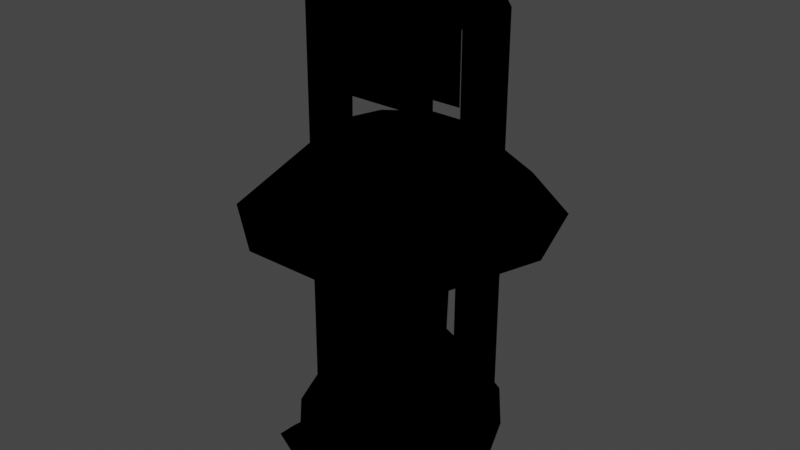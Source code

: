 # Source: TwnObj_Village_HatenoLamp_A_01.blend  (saved by Blender 3.6.11; exported with 4.5.12 LTS)
import bpy
from mathutils import Matrix  # noqa: F401  (used for matrix-valued properties, if any)

bpy.ops.wm.read_factory_settings(use_empty=True)
scene = bpy.context.scene
scene.name = 'Scene'

# ---- collections
col_twnobj_village_hatenolamp_a_01 = bpy.data.collections.new('TwnObj_Village_HatenoLamp_A_01'); scene.collection.children.link(col_twnobj_village_hatenolamp_a_01)
col_lamp_light_wide1 = bpy.data.collections.new('lamp_light_wide1')  # instanced only; not linked into the scene
col_lamp_light = bpy.data.collections.new('lamp_light')  # instanced only; not linked into the scene

# ---- images (referenced by path relative to the original .blend; pixels are not part of the script)
import os
ASSET_DIR = os.environ.get("B2B_ASSET_DIR", "")  # directory of the original .blend (textures are referenced by path, not embedded)
HERE = os.path.dirname(os.path.abspath(__file__))  # packed textures are extracted next to this script under _unpacked/

def load_image(name, relpath, width, height, colorspace="sRGB"):
    """Load a texture the original file referenced (path relative to the .blend, or extracted next to this script)."""
    p = next((c for c in (os.path.join(HERE, relpath), os.path.join(ASSET_DIR, relpath)) if relpath and os.path.exists(c)), "")
    if p:
        img = bpy.data.images.load(p, check_existing=True)
        img.name = name
    else:  # same state as the original file: an image datablock whose file is absent (Cycles renders it pink)
        img = bpy.data.images.new(name, width, height)
        img.source = "FILE"
        img.filepath = "//" + (relpath or name)
    img.colorspace_settings.name = colorspace
    return img
img_cmntex_etc_hatenoarticles_q_alb_png = load_image('CmnTex_Etc_HatenoArticles_Q_Alb.png', 'CmnTex_Etc_HatenoArticles_Q_Alb.png', 1024, 1024, 'sRGB')
img_cmntex_etc_hatenoarticles_q_nrm_png = load_image('CmnTex_Etc_HatenoArticles_Q_Nrm.png', 'CmnTex_Etc_HatenoArticles_Q_Nrm.png', 1024, 1024, 'sRGB')
img_cmntex_etc_hatenoarticles_p_alb_png = load_image('CmnTex_Etc_HatenoArticles_P_Alb.png', 'CmnTex_Etc_HatenoArticles_P_Alb.png', 1024, 1024, 'sRGB')
img_cmntex_etc_hatenoarticles_p_nrm_png = load_image('CmnTex_Etc_HatenoArticles_P_Nrm.png', 'CmnTex_Etc_HatenoArticles_P_Nrm.png', 1024, 1024, 'sRGB')
img_cmntex_glass_hatenohousewindow_a_alb_png = load_image('CmnTex_Glass_HatenoHouseWindow_A_Alb.png', 'CmnTex_Glass_HatenoHouseWindow_A_Alb.png', 1024, 1024, 'sRGB')
img_cmntex_glass_hatenohousewindow_a_emm_png = load_image('CmnTex_Glass_HatenoHouseWindow_A_Emm.png', 'CmnTex_Glass_HatenoHouseWindow_A_Emm.png', 1024, 1024, 'sRGB')

# ---- materials (node trees are filled in below, after node groups)
mat_mt_cmntex_etc_hatenoarticles_q = bpy.data.materials.new('Mt_CmnTex_Etc_HatenoArticles_Q')
mat_mt_cmntex_etc_hatenoarticles_q.use_transparent_shadow = False
mat_mt_cmntex_etc_hatenoarticles_p = bpy.data.materials.new('Mt_CmnTex_Etc_HatenoArticles_P')
mat_mt_cmntex_etc_hatenoarticles_p.use_transparent_shadow = False
mat_mt_cmntex_glass_hatenohousewindow_a = bpy.data.materials.new('Mt_CmnTex_Glass_HatenoHouseWindow_A')
mat_mt_cmntex_glass_hatenohousewindow_a.use_transparent_shadow = False

# ---- node groups
ng_warm_emissive_ramp = bpy.data.node_groups.new('warm_emissive_ramp', 'ShaderNodeTree')
_N = ng_warm_emissive_ramp.nodes; _L = ng_warm_emissive_ramp.links
ng_addemissive = bpy.data.node_groups.new('AddEmissive', 'ShaderNodeTree')
_N = ng_addemissive.nodes; _L = ng_addemissive.links

# ---- material node trees
mat_mt_cmntex_etc_hatenoarticles_q.use_nodes = True; mat_mt_cmntex_etc_hatenoarticles_q.node_tree.nodes.clear()
_N = mat_mt_cmntex_etc_hatenoarticles_q.node_tree.nodes; _L = mat_mt_cmntex_etc_hatenoarticles_q.node_tree.links
n0 = _N.new('ShaderNodeOutputMaterial'); n0.name = 'Material Output'; n0.location = (300, 300)
n1 = _N.new('ShaderNodeTexImage'); n1.name = 'Image Texture'; n1.location = (-300, 300)
n1.label = 'Base Color'
n1.image = img_cmntex_etc_hatenoarticles_q_alb_png
n2 = _N.new('ShaderNodeGroup'); n2.name = 'SharedBSDF'; n2.location = (0, 300)
n2.label = 'SharedBSDF'
n2.node_tree = None
n3 = _N.new('ShaderNodeOutputMaterial'); n3.name = 'Material Output.001'; n3.location = (300, 150)
n3.target = 'CYCLES'
n4 = _N.new('ShaderNodeTexImage'); n4.name = 'Image Texture.001'; n4.location = (-600, -300)
n4.image = img_cmntex_etc_hatenoarticles_q_nrm_png
n5 = _N.new('ShaderNodeBsdfPrincipled'); n5.name = 'Principled BSDF'; n5.location = (0, 0)
n5.distribution = 'GGX'
n5.subsurface_method = 'RANDOM_WALK_SKIN'
n5.inputs[3].default_value = 1.45
n5.inputs[27].default_value = (0.0, 0.0, 0.0, 1.0)
n5.inputs[28].default_value = 1.0
n6 = _N.new('ShaderNodeNormalMap'); n6.name = 'Normal Map'; n6.location = (0, 0)
n7 = _N.new('ShaderNodeBsdfPrincipled'); n7.name = 'Principled BSDF.001'; n7.location = (0, 0)
n7.distribution = 'GGX'
n7.subsurface_method = 'RANDOM_WALK_SKIN'
n7.inputs[3].default_value = 1.45
n7.inputs[27].default_value = (0.0, 0.0, 0.0, 1.0)
n7.inputs[28].default_value = 1.0
n8 = _N.new('ShaderNodeNormalMap'); n8.name = 'Normal Map.001'; n8.location = (0, 0)
n9 = _N.new('ShaderNodeBsdfPrincipled'); n9.name = 'Principled BSDF.002'; n9.location = (0, 0)
n9.distribution = 'GGX'
n9.subsurface_method = 'RANDOM_WALK_SKIN'
n9.inputs[3].default_value = 1.45
n9.inputs[27].default_value = (0.0, 0.0, 0.0, 1.0)
n9.inputs[28].default_value = 1.0
n10 = _N.new('ShaderNodeNormalMap'); n10.name = 'Normal Map.002'; n10.location = (0, 0)
_L.new(n1.outputs[0], n5.inputs[0])
_L.new(n4.outputs[0], n6.inputs[1])
_L.new(n6.outputs[0], n5.inputs[5])
_L.new(n1.outputs[0], n7.inputs[0])
_L.new(n4.outputs[0], n8.inputs[1])
_L.new(n8.outputs[0], n7.inputs[5])
_L.new(n1.outputs[0], n9.inputs[0])
_L.new(n4.outputs[0], n10.inputs[1])
_L.new(n10.outputs[0], n9.inputs[5])
_L.new(n9.outputs[0], n0.inputs[0])
n0.is_active_output = True
mat_mt_cmntex_etc_hatenoarticles_p.use_nodes = True; mat_mt_cmntex_etc_hatenoarticles_p.node_tree.nodes.clear()
_N = mat_mt_cmntex_etc_hatenoarticles_p.node_tree.nodes; _L = mat_mt_cmntex_etc_hatenoarticles_p.node_tree.links
n0 = _N.new('ShaderNodeOutputMaterial'); n0.name = 'Material Output'; n0.location = (300, 300)
n1 = _N.new('ShaderNodeTexImage'); n1.name = 'Image Texture'; n1.location = (-300, 300)
n1.label = 'Base Color'
n1.image = img_cmntex_etc_hatenoarticles_p_alb_png
n2 = _N.new('ShaderNodeGroup'); n2.name = 'SharedBSDF'; n2.location = (0, 300)
n2.label = 'SharedBSDF'
n2.node_tree = None
n3 = _N.new('ShaderNodeOutputMaterial'); n3.name = 'Material Output.001'; n3.location = (300, 150)
n3.target = 'CYCLES'
n4 = _N.new('ShaderNodeTexImage'); n4.name = 'Image Texture.001'; n4.location = (-600, -300)
n4.image = img_cmntex_etc_hatenoarticles_p_nrm_png
n5 = _N.new('ShaderNodeBsdfPrincipled'); n5.name = 'Principled BSDF'; n5.location = (0, 0)
n5.distribution = 'GGX'
n5.subsurface_method = 'RANDOM_WALK_SKIN'
n5.inputs[3].default_value = 1.45
n5.inputs[27].default_value = (0.0, 0.0, 0.0, 1.0)
n5.inputs[28].default_value = 1.0
n6 = _N.new('ShaderNodeNormalMap'); n6.name = 'Normal Map'; n6.location = (0, 0)
n7 = _N.new('ShaderNodeBsdfPrincipled'); n7.name = 'Principled BSDF.001'; n7.location = (0, 0)
n7.distribution = 'GGX'
n7.subsurface_method = 'RANDOM_WALK_SKIN'
n7.inputs[3].default_value = 1.45
n7.inputs[27].default_value = (0.0, 0.0, 0.0, 1.0)
n7.inputs[28].default_value = 1.0
n8 = _N.new('ShaderNodeNormalMap'); n8.name = 'Normal Map.001'; n8.location = (0, 0)
n9 = _N.new('ShaderNodeBsdfPrincipled'); n9.name = 'Principled BSDF.002'; n9.location = (0, 0)
n9.distribution = 'GGX'
n9.subsurface_method = 'RANDOM_WALK_SKIN'
n9.inputs[3].default_value = 1.45
n9.inputs[27].default_value = (0.0, 0.0, 0.0, 1.0)
n9.inputs[28].default_value = 1.0
n10 = _N.new('ShaderNodeNormalMap'); n10.name = 'Normal Map.002'; n10.location = (0, 0)
_L.new(n1.outputs[0], n5.inputs[0])
_L.new(n4.outputs[0], n6.inputs[1])
_L.new(n6.outputs[0], n5.inputs[5])
_L.new(n1.outputs[0], n7.inputs[0])
_L.new(n4.outputs[0], n8.inputs[1])
_L.new(n8.outputs[0], n7.inputs[5])
_L.new(n1.outputs[0], n9.inputs[0])
_L.new(n4.outputs[0], n10.inputs[1])
_L.new(n10.outputs[0], n9.inputs[5])
_L.new(n9.outputs[0], n0.inputs[0])
n0.is_active_output = True
mat_mt_cmntex_glass_hatenohousewindow_a.use_nodes = True; mat_mt_cmntex_glass_hatenohousewindow_a.node_tree.nodes.clear()
_N = mat_mt_cmntex_glass_hatenohousewindow_a.node_tree.nodes; _L = mat_mt_cmntex_glass_hatenohousewindow_a.node_tree.links
n0 = _N.new('ShaderNodeOutputMaterial'); n0.name = 'Material Output'; n0.location = (450, 300)
n1 = _N.new('ShaderNodeTexImage'); n1.name = 'Image Texture'; n1.location = (-300, 300)
n1.label = 'Base Color'
n1.image = img_cmntex_glass_hatenohousewindow_a_alb_png
n2 = _N.new('ShaderNodeTexImage'); n2.name = 'Image Texture.001'; n2.location = (-500, 0)
n2.label = 'Emission'
n2.image = img_cmntex_glass_hatenohousewindow_a_emm_png
n3 = _N.new('ShaderNodeGroup'); n3.name = 'SharedBSDF'; n3.location = (0, 300)
n3.label = 'SharedBSDF'
n3.node_tree = None
n4 = _N.new('ShaderNodeOutputMaterial'); n4.name = 'Material Output.001'; n4.location = (450, 150)
n4.target = 'CYCLES'
n5 = _N.new('ShaderNodeGroup'); n5.name = 'Group'; n5.location = (-250, 0)
n5.node_tree = ng_warm_emissive_ramp
n6 = _N.new('ShaderNodeGroup'); n6.name = 'Group.001'; n6.location = (200, -300)
n6.node_tree = ng_addemissive
n7 = _N.new('ShaderNodeBsdfPrincipled'); n7.name = 'Principled BSDF'; n7.location = (0, 0)
n7.distribution = 'GGX'
n7.subsurface_method = 'RANDOM_WALK_SKIN'
n7.inputs[3].default_value = 1.45
n7.inputs[28].default_value = 1.0
n8 = _N.new('ShaderNodeNormalMap'); n8.name = 'Normal Map'; n8.location = (0, 0)
n9 = _N.new('ShaderNodeBsdfPrincipled'); n9.name = 'Principled BSDF.001'; n9.location = (0, 0)
n9.distribution = 'GGX'
n9.subsurface_method = 'RANDOM_WALK_SKIN'
n9.inputs[3].default_value = 1.45
n9.inputs[28].default_value = 1.0
n10 = _N.new('ShaderNodeNormalMap'); n10.name = 'Normal Map.001'; n10.location = (0, 0)
n11 = _N.new('ShaderNodeBsdfPrincipled'); n11.name = 'Principled BSDF.002'; n11.location = (0, 0)
n11.distribution = 'GGX'
n11.subsurface_method = 'RANDOM_WALK_SKIN'
n11.inputs[3].default_value = 1.45
n11.inputs[28].default_value = 1.0
n12 = _N.new('ShaderNodeNormalMap'); n12.name = 'Normal Map.002'; n12.location = (0, 0)
_L.new(n2.outputs[0], n5.inputs[0])
_L.new(n5.outputs[0], n6.inputs[2])
_L.new(n6.outputs[1], n4.inputs[0])
_L.new(n1.outputs[0], n7.inputs[0])
_L.new(n2.outputs[0], n7.inputs[27])
_L.new(n1.outputs[0], n9.inputs[0])
_L.new(n2.outputs[0], n9.inputs[27])
_L.new(n1.outputs[0], n11.inputs[0])
_L.new(n2.outputs[0], n11.inputs[27])
_L.new(n11.outputs[0], n0.inputs[0])
n0.is_active_output = True

# ---- world
world_world = bpy.data.worlds.new('World'); scene.world = world_world
world_world.use_nodes = True; world_world.node_tree.nodes.clear()
_N = world_world.node_tree.nodes; _L = world_world.node_tree.links
n0 = _N.new('ShaderNodeOutputWorld'); n0.name = 'World Output'; n0.location = (300, 300)
n1 = _N.new('ShaderNodeBackground'); n1.name = 'Background'; n1.location = (10, 300)
n1.inputs[0].default_value = (0.05088, 0.05088, 0.05088, 1.0)
_L.new(n1.outputs[0], n0.inputs[0])
n0.is_active_output = True
world_world.color = (0.05088, 0.05088, 0.05088)
world_world.use_sun_shadow = False
world_world.sun_shadow_jitter_overblur = 0.0

# ---- meshes
me_pcube5__mt_cmntex_etc_hatenoarticles_q = bpy.data.meshes.new('pCube5__Mt_CmnTex_Etc_HatenoArticles_Q')
me_pcube5__mt_cmntex_etc_hatenoarticles_q.from_pydata([(-0.0639, 0.4561, 0.02396), (0.0639, 0.4561, 0.02396), (-0.0639, 0.5913, 0.02396), (0.0639, 0.5913, 0.02396), (0.0639, 0.5913, -0.02396), (-0.0639, 0.4561, -0.02396), (0.0639, 0.4561, -0.02396), (-0.0639, 0.6006, 0.01755), (0.0639, 0.6006, 0.01755), (-0.0639, 0.6006, -0.01466), (0.0639, 0.6006, -0.01466), (-0.0639, 0.5913, -0.02396)], [], [(0, 1, 2), (1, 3, 2), (11, 4, 5), (4, 6, 5), (2, 3, 7), (3, 8, 7), (7, 8, 9), (8, 10, 9), (9, 10, 11), (10, 4, 11)])
me_pcube5__mt_cmntex_etc_hatenoarticles_q.polygons.foreach_set('use_smooth', [0, 0, 0, 0, 1, 1, 1, 1, 1, 1])
_uv = me_pcube5__mt_cmntex_etc_hatenoarticles_q.uv_layers.new(name='bmubin_fixed_00000-texcoord')
_uv.uv.foreach_set('vector', [0.02374, -0.7139, 0.02374, -0.9707, 0.3716, -0.7139, 0.02374, -0.9707, 0.3716, -0.9707, 0.3716, -0.7139, 0.6167, -0.7139, 0.6167, -0.9707, 0.9644, -0.7139, 0.6167, -0.9707, 0.9644, -0.9707, 0.9644, -0.7139, 0.3716, -0.7139, 0.3716, -0.9707, 0.3945, -0.7139, 0.3716, -0.9707, 0.3945, -0.9707, 0.3945, -0.7139, 0.3945, -0.7139, 0.3945, -0.9707, 0.5669, -0.7139, 0.3945, -0.9707, 0.5669, -0.9707, 0.5669, -0.7139, 0.5669, -0.7139, 0.5669, -0.9707, 0.6167, -0.7139, 0.5669, -0.9707, 0.6167, -0.9707, 0.6167, -0.7139])
me_pcube5__mt_cmntex_etc_hatenoarticles_q.materials.append(mat_mt_cmntex_etc_hatenoarticles_q)
me_pcube5__mt_cmntex_etc_hatenoarticles_q.update()
me_pcube5__mt_cmntex_etc_hatenoarticles_q.normals_split_custom_set([tuple(v) for v in zip(*[iter([0.0, 0.0, 1.0, 0.0, 0.0, 1.0, 0.0, 0.0, 1.0, 0.0, 0.0, 1.0, 0.0, 0.0, 1.0, 0.0, 0.0, 1.0, 0.0, 0.0, -1.0, 0.0, 0.0, -1.0, 0.0, 0.0, -1.0, 0.0, 0.0, -1.0, 0.0, 0.0, -1.0, 0.0, 0.0, -1.0, -6.789e-10, 0.5811, 0.8138, 0.0, 0.581, 0.8139, 8.746e-05, 0.9744, 0.225, 0.0, 0.581, 0.8139, 0.0, 0.9744, 0.225, 8.746e-05, 0.9744, 0.225, 8.746e-05, 0.9744, 0.225, 0.0, 0.9744, 0.225, 0.0, 0.9775, -0.2111, 0.0, 0.9744, 0.225, 1.561e-08, 0.9775, -0.2112, 0.0, 0.9775, -0.2111, 0.0, 0.9775, -0.2111, 1.561e-08, 0.9775, -0.2112, 0.0, 0.7207, -0.6933, 1.561e-08, 0.9775, -0.2112, 8.109e-10, 0.7207, -0.6933, 0.0, 0.7207, -0.6933])] * 3)])
me_polysurface1901__mt_cmntex_etc_hatenoarticles_p = bpy.data.meshes.new('polySurface1901__Mt_CmnTex_Etc_HatenoArticles_P')
me_polysurface1901__mt_cmntex_etc_hatenoarticles_p.from_pydata([(-0.1312, 0.5811, -0.01649), (-0.03046, 0.3594, -0.05273), (0.03046, 0.3594, -0.05273), (0.03067, 0.3411, -0.0531), (0.06091, 0.3594, 0.0), (0.06134, 0.3411, 0.0), (0.03046, 0.3594, 0.05273), (0.03067, 0.3411, 0.0531), (-0.03046, 0.3594, 0.05273), (-0.03067, 0.3411, 0.0531), (-0.06091, 0.3594, 0.0), (-0.06134, 0.3411, 0.0), (-0.03067, 0.3411, -0.0531), (-0.009262, 0.08588, 0.1653), (0.0, 0.09119, -0.1013), (0.009262, 0.08588, 0.1653), (0.0, 0.1019, 0.1653), (0.0, 0.1178, 0.1906), (0.0, 0.1124, 0.1562), (-0.01878, 0.09357, 0.1562), (0.0, 0.06934, 0.1906), (0.0, 0.07477, 0.1562), (0.01878, 0.09357, 0.1562), (0.02423, 0.09357, 0.1906), (-0.02423, 0.09357, 0.1906), (0.0, 0.3835, 0.0), (-0.06052, 0.3208, -0.1863), (-0.1584, 0.3208, 0.1151), (0.1584, 0.3208, 0.1151), (0.0799, 0.4082, 0.05804), (0.0799, 0.4082, -0.05804), (0.09875, 0.4082, 0.0), (0.1584, 0.3208, -0.1151), (0.1958, 0.3208, 0.0), (0.06052, 0.3208, 0.1863), (0.03052, 0.4082, 0.09393), (-0.03052, 0.4082, 0.09393), (-0.06052, 0.3208, 0.1863), (-0.0799, 0.4082, 0.05804), (-0.1958, 0.3208, 0.0), (-0.09875, 0.4082, 0.0), (-0.0799, 0.4082, -0.05804), (-0.1584, 0.3208, -0.1151), (-0.03052, 0.4082, -0.09393), (0.03052, 0.4082, -0.09393), (0.06052, 0.3208, -0.1863), (-0.1318, 0.02748, -0.01807), (0.1313, 0.02519, -0.01819), (0.09869, 0.01092, -0.01837), (0.1306, 0.02539, 0.01531), (-0.1201, 0.5947, -0.01649), (0.1316, 0.584, -0.01649), (-0.09546, 0.01096, 0.01836), (-0.09784, 0.01095, -0.01837), (-0.1182, 0.5947, 0.01808), (0.04456, 0.5693, 0.01653), (-0.07971, 0.5605, 0.01714), (-0.08691, 0.5527, -0.01678), (0.08832, 0.5571, -0.01683), (0.09467, 0.5605, 0.01637), (0.09576, 0.4084, 0.01765), (0.0946, 0.01093, 0.01834), (-0.132, 0.02571, 0.01765), (-0.09735, 0.5381, 0.01738), (0.1239, 0.5947, -0.01649), (-0.1311, 0.5771, 0.01373), (0.1223, 0.5947, 0.009392), (0.1299, 0.5767, 0.01637), (0.06027, 0.1188, 0.06027), (0.0, 0.1188, 0.08521), (0.0, 0.0563, 0.1278), (0.0, 0.0, 0.1317), (0.08521, 0.1188, 0.0), (0.1278, 0.0563, 0.0), (0.09039, 0.0563, 0.09039), (0.06027, 0.1188, -0.06027), (0.09039, 0.0563, -0.09039), (0.0, 0.0563, -0.1278), (0.0, 0.0, -0.1317), (0.09314, 0.0, -0.09314), (0.0, 0.1188, -0.08521), (-0.09314, 0.0, -0.09314), (-0.09039, 0.0563, -0.09039), (-0.1317, 0.0, 0.0), (-0.09039, 0.0563, 0.09039), (-0.1278, 0.0563, 0.0), (-0.06027, 0.1188, 0.06027), (-0.08521, 0.1188, 0.0), (-0.06027, 0.1188, -0.06027), (0.1317, 0.0, 0.0), (0.09314, 0.0, 0.09314), (-0.09314, 0.0, 0.09314), (0.06131, 0.1367, 0.0), (0.03065, 0.1367, 0.0531), (0.06091, 0.1188, 0.0), (0.03046, 0.1188, -0.05273), (0.03065, 0.1367, -0.0531), (-0.03065, 0.1367, 0.0531), (0.03046, 0.1188, 0.05273), (-0.03046, 0.1188, -0.05273), (-0.03065, 0.1367, -0.0531), (-0.06131, 0.1367, 0.0), (-0.03046, 0.1188, 0.05273), (-0.06091, 0.1188, 0.0)], [], [(50, 57, 0), (0, 57, 46), (57, 53, 46), (51, 47, 58), (47, 48, 58), (1, 2, 12), (2, 3, 12), (2, 4, 3), (3, 4, 5), (4, 6, 5), (5, 6, 7), (6, 8, 7), (7, 8, 9), (8, 10, 9), (9, 10, 11), (10, 1, 11), (11, 1, 12), (13, 14, 15), (14, 13, 16), (14, 16, 15), (17, 18, 24), (18, 19, 24), (22, 23, 21), (23, 20, 21), (20, 24, 21), (24, 19, 21), (21, 19, 22), (19, 18, 22), (22, 18, 23), (18, 17, 23), (23, 17, 20), (17, 24, 20), (45, 25, 26), (45, 32, 25), (26, 25, 42), (32, 33, 25), (42, 25, 39), (25, 27, 39), (25, 33, 28), (25, 28, 34), (25, 34, 37), (25, 37, 27), (29, 31, 35), (31, 30, 44), (31, 44, 43), (31, 43, 41), (31, 41, 40), (31, 40, 38), (31, 38, 36), (31, 36, 35), (30, 31, 32), (31, 33, 32), (31, 29, 33), (29, 28, 33), (29, 35, 28), (35, 34, 28), (35, 36, 34), (36, 37, 34), (36, 38, 37), (38, 27, 37), (38, 40, 27), (40, 39, 27), (40, 41, 39), (41, 42, 39), (41, 43, 42), (43, 26, 42), (43, 44, 26), (44, 45, 26), (44, 30, 45), (30, 32, 45), (0, 46, 65), (46, 62, 65), (49, 47, 67), (47, 51, 67), (61, 48, 49), (48, 47, 49), (58, 57, 50), (58, 50, 64), (64, 51, 58), (63, 52, 57), (52, 53, 57), (56, 55, 54), (55, 59, 67), (55, 67, 54), (59, 55, 58), (55, 56, 58), (56, 57, 58), (59, 58, 60), (60, 58, 61), (58, 48, 61), (62, 52, 63), (62, 63, 65), (63, 54, 65), (63, 56, 54), (64, 66, 51), (66, 67, 51), (54, 50, 65), (50, 0, 65), (56, 63, 57), (52, 62, 53), (62, 46, 53), (50, 54, 64), (54, 66, 64), (54, 67, 66), (59, 60, 67), (60, 61, 49), (60, 49, 67), (68, 69, 74), (69, 70, 74), (74, 70, 90), (70, 71, 90), (72, 68, 73), (68, 74, 73), (73, 74, 89), (74, 90, 89), (75, 72, 76), (72, 73, 76), (76, 73, 79), (73, 89, 79), (80, 75, 77), (75, 76, 77), (77, 76, 78), (76, 79, 78), (88, 80, 82), (80, 77, 82), (82, 77, 81), (77, 78, 81), (87, 88, 85), (88, 82, 85), (85, 82, 83), (82, 81, 83), (86, 87, 84), (87, 85, 84), (84, 85, 91), (85, 83, 91), (69, 86, 70), (86, 84, 70), (70, 84, 71), (84, 91, 71), (86, 69, 87), (69, 68, 87), (87, 68, 88), (68, 72, 88), (88, 72, 80), (72, 75, 80), (81, 78, 83), (78, 79, 89), (78, 89, 90), (78, 90, 71), (78, 71, 91), (78, 91, 83), (92, 93, 94), (92, 94, 95), (92, 95, 96), (93, 97, 98), (93, 98, 94), (95, 99, 96), (96, 99, 100), (97, 101, 102), (97, 102, 98), (101, 100, 103), (101, 103, 102), (100, 99, 103)])
me_polysurface1901__mt_cmntex_etc_hatenoarticles_p.polygons.foreach_set('use_smooth', [0, 0, 0, 1, 1, 1, 1, 1, 1, 1, 1, 1, 1, 1, 1, 1, 1, 1, 1, 1, 0, 0, 0, 0, 0, 0, 0, 0, 0, 0, 0, 0, 1, 1, 1, 1, 1, 1, 1, 1, 1, 1, 0, 0, 0, 0, 0, 0, 0, 0, 0, 0, 0, 0, 0, 0, 0, 0, 0, 0, 0, 0, 0, 0, 0, 0, 0, 0, 0, 0, 0, 0, 0, 1, 1, 1, 0, 0, 1, 1, 1, 1, 1, 1, 1, 1, 1, 1, 1, 1, 0, 1, 1, 1, 1, 1, 1, 1, 0, 1, 1, 0, 0, 0, 1, 1, 1, 1, 1, 1, 1, 1, 1, 1, 1, 1, 1, 1, 1, 1, 1, 1, 1, 1, 1, 1, 1, 1, 1, 1, 1, 1, 1, 1, 1, 1, 1, 1, 1, 0, 0, 0, 0, 0, 0, 0, 0, 0, 0, 0, 0, 1, 1, 1, 1, 1, 1, 1, 1, 1, 1, 1, 1])
_uv = me_polysurface1901__mt_cmntex_etc_hatenoarticles_p.uv_layers.new(name='bmubin_fixed_00001-texcoord')
_uv.uv.foreach_set('vector', [1.778, 2.508, 1.7, 2.434, 1.787, 2.456, 1.787, 2.456, 1.7, 2.434, 1.771, 1.415, 1.7, 2.434, 1.705, 1.384, 1.771, 1.415, 2.902, 2.717, 2.912, 1.689, 2.982, 2.682, 2.912, 1.689, 2.973, 1.663, 2.982, 2.682, -0.9883, -0.8066, -0.8945, -0.8066, -0.9883, -0.7803, -0.8945, -0.8066, -0.8945, -0.7803, -0.9883, -0.7803, -0.8945, -0.8066, -0.8008, -0.8066, -0.8945, -0.7803, -0.8945, -0.7803, -0.8008, -0.8066, -0.8008, -0.7803, -0.8008, -0.8066, -0.7075, -0.8066, -0.8008, -0.7803, -0.8008, -0.7803, -0.7075, -0.8066, -0.7075, -0.7803, -0.7075, -0.8066, -0.6143, -0.8066, -0.7075, -0.7803, -0.7075, -0.7803, -0.6143, -0.8066, -0.6143, -0.7803, -0.6143, -0.8066, -0.521, -0.8066, -0.6143, -0.7803, -0.6143, -0.7803, -0.521, -0.8066, -0.521, -0.7803, -0.521, -0.8066, -0.4285, -0.8066, -0.521, -0.7803, -0.521, -0.7803, -0.4285, -0.8066, -0.4285, -0.7803, 0.8066, 3.41, 0.9785, 3.461, 0.8071, 3.447, 0.9785, 3.461, 0.8071, 3.521, 0.8071, 3.484, 0.9785, 3.461, 0.8071, 3.484, 0.8071, 3.447, -0.1187, 0.2231, -0.06305, 0.2231, -0.1187, 0.2637, -0.06305, 0.2231, -0.06305, 0.2637, -0.1187, 0.2637, -0.06305, 0.1831, -0.1187, 0.1831, -0.06305, 0.1426, -0.1187, 0.1831, -0.1187, 0.1426, -0.06305, 0.1426, -0.1187, 0.1426, -0.1187, 0.1025, -0.06305, 0.1426, -0.1187, 0.1025, -0.06305, 0.1025, -0.06305, 0.1426, -0.1526, 0.208, -0.2062, 0.208, -0.1526, 0.1543, -0.2062, 0.208, -0.2062, 0.1543, -0.1526, 0.1543, -0.06305, 0.1831, -0.06305, 0.2231, -0.1187, 0.1831, -0.06305, 0.2231, -0.1187, 0.2231, -0.1187, 0.1831, -0.1526, 0.208, -0.2062, 0.208, -0.1526, 0.1543, -0.2062, 0.208, -0.2062, 0.1543, -0.1526, 0.1543, 1.582, 0.679, 1.78, 0.7424, 1.582, 0.8082, 1.582, 0.679, 1.657, 0.5752, 1.78, 0.7424, 1.582, 0.8082, 1.78, 0.7424, 1.658, 0.9128, 1.657, 0.5752, 1.78, 0.5339, 1.78, 0.7424, 1.658, 0.9128, 1.78, 0.7424, 1.781, 0.9508, 1.78, 0.7424, 1.902, 0.9112, 1.781, 0.9508, 1.78, 0.7424, 1.78, 0.5339, 1.903, 0.5735, 1.78, 0.7424, 1.903, 0.5735, 1.979, 0.6792, 1.78, 0.7424, 1.979, 0.6792, 1.979, 0.8082, 1.78, 0.7424, 1.979, 0.8082, 1.902, 0.9112, 0.4092, 0.7346, 0.4404, 0.8308, 0.3274, 0.6753, 0.4404, 0.8308, 0.4092, 0.9269, 0.3274, 0.9863, 0.4404, 0.8308, 0.3274, 0.9863, 0.2263, 0.9863, 0.4404, 0.8308, 0.2263, 0.9863, 0.1445, 0.9269, 0.4404, 0.8308, 0.1445, 0.9269, 0.1133, 0.8308, 0.4404, 0.8308, 0.1133, 0.8308, 0.1445, 0.7346, 0.4404, 0.8308, 0.1445, 0.7346, 0.2263, 0.6753, 0.4404, 0.8308, 0.2263, 0.6753, 0.3274, 0.6753, 0.3262, 0.6624, 0.2246, 0.6631, 0.3743, 0.4673, 0.2246, 0.6631, 0.1736, 0.4688, 0.3743, 0.4673, 0.2246, 0.6631, 0.1354, 0.7021, 0.1736, 0.4688, 0.1354, 0.7021, 0.005203, 0.5554, 0.1736, 0.4688, 0.416, 0.7007, 0.3262, 0.6624, 0.5439, 0.552, 0.3262, 0.6624, 0.3743, 0.4673, 0.5439, 0.552, 0.3262, 0.6624, 0.2246, 0.6631, 0.3743, 0.4673, 0.2246, 0.6631, 0.1736, 0.4688, 0.3743, 0.4673, 0.2246, 0.6631, 0.1354, 0.7021, 0.1736, 0.4688, 0.1354, 0.7021, 0.005203, 0.5554, 0.1736, 0.4688, 0.3262, 0.6624, 0.2246, 0.6631, 0.3743, 0.4673, 0.2246, 0.6631, 0.1736, 0.4688, 0.3743, 0.4673, 0.416, 0.7007, 0.3262, 0.6624, 0.5439, 0.552, 0.3262, 0.6624, 0.3743, 0.4673, 0.5439, 0.552, 0.3262, 0.6624, 0.2246, 0.6631, 0.3743, 0.4673, 0.2246, 0.6631, 0.1736, 0.4688, 0.3743, 0.4673, 0.2246, 0.6631, 0.1354, 0.7021, 0.1736, 0.4688, 0.1354, 0.7021, 0.005203, 0.5554, 0.1736, 0.4688, 0.416, 0.7007, 0.3262, 0.6624, 0.5439, 0.552, 0.3262, 0.6624, 0.3743, 0.4673, 0.5439, 0.552, 1.787, 2.456, 1.771, 1.415, 1.844, 2.445, 1.771, 1.415, 1.841, 1.411, 1.844, 2.445, 2.85, 1.69, 2.912, 1.689, 2.844, 2.707, 2.912, 1.689, 2.902, 2.717, 2.844, 2.707, 2.838, 1.606, 2.914, 1.613, 2.85, 1.69, 2.914, 1.613, 2.912, 1.689, 2.85, 1.69, 1.962, 0.05469, 1.972, 0.3994, 1.894, 0.4448, 1.962, 0.05469, 1.894, 0.4448, 1.888, 0.02393, 1.888, 0.02393, 1.896, -0.02832, 1.962, 0.05469, 1.909, 2.404, 1.911, 1.383, 1.978, 2.43, 1.911, 1.383, 1.982, 1.383, 1.978, 2.43, 1.775, 0.3901, 1.791, 0.1484, 1.834, 0.4268, 1.791, 0.1484, 1.778, 0.04346, 1.809, -0.01465, 1.791, 0.1484, 1.809, -0.01465, 1.834, 0.4268, 1.778, 0.04346, 1.791, 0.1484, 1.722, 0.0625, 1.791, 0.1484, 1.775, 0.3901, 1.722, 0.0625, 1.775, 0.3901, 1.72, 0.394, 1.722, 0.0625, 2.779, 2.678, 2.717, 2.679, 2.781, 2.401, 2.781, 2.401, 2.717, 2.679, 2.781, 1.664, 2.717, 2.679, 2.713, 1.665, 2.781, 1.664, 1.841, 1.411, 1.911, 1.383, 1.909, 2.404, 1.841, 1.411, 1.909, 2.404, 1.844, 2.445, 1.909, 2.404, 1.857, 2.505, 1.844, 2.445, 1.909, 2.404, 1.929, 2.449, 1.857, 2.505, 1.888, 0.02393, 1.843, 0.03223, 1.896, -0.02832, 1.843, 0.03223, 1.809, -0.01465, 1.896, -0.02832, 1.857, 2.505, 1.778, 2.508, 1.844, 2.445, 1.778, 2.508, 1.787, 2.456, 1.844, 2.445, 1.929, 2.449, 1.909, 2.404, 1.978, 2.43, 1.839, 1.334, 1.841, 1.411, 1.768, 1.341, 1.841, 1.411, 1.771, 1.415, 1.768, 1.341, 1.894, 0.4448, 1.834, 0.4268, 1.888, 0.02393, 1.834, 0.4268, 1.843, 0.03223, 1.888, 0.02393, 1.834, 0.4268, 1.809, -0.01465, 1.843, 0.03223, 2.779, 2.678, 2.781, 2.401, 2.844, 2.707, 2.781, 2.401, 2.781, 1.664, 2.85, 1.69, 2.781, 2.401, 2.85, 1.69, 2.844, 2.707, 0.1782, 0.2036, 0.0, 0.2036, 0.1782, 0.0791, 0.0, 0.2036, 0.0, 0.0791, 0.1782, 0.0791, 0.1782, 0.0791, 0.0, 0.0791, 0.1782, 0.004883, 0.0, 0.0791, 0.0, 0.004883, 0.1782, 0.004883, 0.3511, 0.2036, 0.1782, 0.2036, 0.3511, 0.0791, 0.1782, 0.2036, 0.1782, 0.0791, 0.3511, 0.0791, 0.3511, 0.0791, 0.1782, 0.0791, 0.3511, 0.004883, 0.1782, 0.0791, 0.1782, 0.004883, 0.3511, 0.004883, 0.521, 0.2036, 0.3511, 0.2036, 0.521, 0.0791, 0.3511, 0.2036, 0.3511, 0.0791, 0.521, 0.0791, 0.521, 0.0791, 0.3511, 0.0791, 0.521, 0.004883, 0.3511, 0.0791, 0.3511, 0.004883, 0.521, 0.004883, 0.6875, 0.2036, 0.521, 0.2036, 0.6875, 0.0791, 0.521, 0.2036, 0.521, 0.0791, 0.6875, 0.0791, 0.6875, 0.0791, 0.521, 0.0791, 0.6875, 0.004883, 0.521, 0.0791, 0.521, 0.004883, 0.6875, 0.004883, 0.1782, 0.2036, 0.0, 0.2036, 0.1782, 0.0791, 0.0, 0.2036, 0.0, 0.0791, 0.1782, 0.0791, 0.1782, 0.0791, 0.0, 0.0791, 0.1782, 0.004883, 0.0, 0.0791, 0.0, 0.004883, 0.1782, 0.004883, 0.3511, 0.2036, 0.1782, 0.2036, 0.3511, 0.0791, 0.1782, 0.2036, 0.1782, 0.0791, 0.3511, 0.0791, 0.3511, 0.0791, 0.1782, 0.0791, 0.3511, 0.004883, 0.1782, 0.0791, 0.1782, 0.004883, 0.3511, 0.004883, 0.521, 0.2036, 0.3511, 0.2036, 0.521, 0.0791, 0.3511, 0.2036, 0.3511, 0.0791, 0.521, 0.0791, 0.521, 0.0791, 0.3511, 0.0791, 0.521, 0.004883, 0.3511, 0.0791, 0.3511, 0.004883, 0.521, 0.004883, 0.6875, 0.2036, 0.521, 0.2036, 0.6875, 0.0791, 0.521, 0.2036, 0.521, 0.0791, 0.6875, 0.0791, 0.6875, 0.0791, 0.521, 0.0791, 0.6875, 0.004883, 0.521, 0.0791, 0.521, 0.004883, 0.6875, 0.004883, 0.1619, 0.7156, 0.2764, 0.668, 0.1144, 0.8302, 0.2764, 0.668, 0.3911, 0.7156, 0.1144, 0.8302, 0.1144, 0.8302, 0.3911, 0.7156, 0.1619, 0.9448, 0.3911, 0.7156, 0.4387, 0.8302, 0.1619, 0.9448, 0.1619, 0.9448, 0.4387, 0.8302, 0.2764, 0.9923, 0.4387, 0.8302, 0.3911, 0.9448, 0.2764, 0.9923, 1.929, 0.889, 1.78, 0.9504, 1.989, 0.7412, 1.78, 0.9504, 1.632, 0.889, 1.571, 0.7412, 1.78, 0.9504, 1.571, 0.7412, 1.632, 0.593, 1.78, 0.9504, 1.632, 0.593, 1.78, 0.5317, 1.78, 0.9504, 1.78, 0.5317, 1.929, 0.593, 1.78, 0.9504, 1.929, 0.593, 1.989, 0.7412, -0.8018, -0.8066, -0.708, -0.8066, -0.8018, -0.7803, -0.8018, -0.8066, -0.8018, -0.7803, -0.895, -0.7803, -0.8018, -0.8066, -0.895, -0.7803, -0.895, -0.8066, -0.708, -0.8066, -0.6147, -0.8066, -0.708, -0.7803, -0.708, -0.8066, -0.708, -0.7803, -0.8018, -0.7803, -0.895, -0.7803, -0.9883, -0.7803, -0.895, -0.8066, -0.895, -0.8066, -0.9883, -0.7803, -0.9883, -0.8066, -0.6147, -0.8066, -0.5215, -0.8066, -0.6147, -0.7803, -0.6147, -0.8066, -0.6147, -0.7803, -0.708, -0.7803, -0.5215, -0.8066, -0.4285, -0.8066, -0.5215, -0.7803, -0.5215, -0.8066, -0.5215, -0.7803, -0.6147, -0.7803, -0.4285, -0.8066, -0.4285, -0.7803, -0.5215, -0.7803])
_ca = me_polysurface1901__mt_cmntex_etc_hatenoarticles_p.color_attributes.new('bmubin_fixed_00000-color', 'BYTE_COLOR', 'CORNER')
_ca.data.foreach_set('color', [0.6105, 0.6105, 0.6105, 1.0, 0.5972, 0.5972, 0.5972, 1.0, 0.6038, 0.6038, 0.6038, 1.0, 0.6038, 0.6038, 0.6038, 1.0, 0.5972, 0.5972, 0.5972, 1.0, 0.3712, 0.3712, 0.3712, 1.0, 0.5972, 0.5972, 0.5972, 1.0, 0.07421, 0.07421, 0.07421, 1.0, 0.3712, 0.3712, 0.3712, 1.0, 0.6867, 0.6867, 0.6867, 1.0, 0.4508, 0.4508, 0.4508, 1.0, 0.5711, 0.5711, 0.5711, 1.0, 0.4508, 0.4508, 0.4508, 1.0, 0.07421, 0.07421, 0.07421, 1.0, 0.5711, 0.5711, 0.5711, 1.0, 1.0, 0.8714, 0.552, 1.0, 1.0, 0.8714, 0.552, 1.0, 1.0, 0.8714, 0.552, 1.0, 1.0, 0.8714, 0.552, 1.0, 1.0, 0.8714, 0.552, 1.0, 1.0, 0.8714, 0.552, 1.0, 1.0, 0.8714, 0.552, 1.0, 1.0, 0.8714, 0.552, 1.0, 1.0, 0.8714, 0.552, 1.0, 1.0, 0.8714, 0.552, 1.0, 1.0, 0.8714, 0.552, 1.0, 1.0, 0.8714, 0.552, 1.0, 1.0, 0.8714, 0.552, 1.0, 1.0, 0.8714, 0.552, 1.0, 1.0, 0.8714, 0.552, 1.0, 1.0, 0.8714, 0.552, 1.0, 1.0, 0.8714, 0.552, 1.0, 1.0, 0.8714, 0.552, 1.0, 1.0, 0.8714, 0.552, 1.0, 1.0, 0.8714, 0.552, 1.0, 1.0, 0.8714, 0.552, 1.0, 1.0, 0.8714, 0.552, 1.0, 1.0, 0.8714, 0.552, 1.0, 1.0, 0.8714, 0.552, 1.0, 1.0, 0.8714, 0.552, 1.0, 1.0, 0.8714, 0.552, 1.0, 1.0, 0.8714, 0.552, 1.0, 1.0, 0.8714, 0.552, 1.0, 1.0, 0.8714, 0.552, 1.0, 1.0, 0.8714, 0.552, 1.0, 1.0, 0.8714, 0.552, 1.0, 1.0, 0.8714, 0.552, 1.0, 1.0, 0.8714, 0.552, 1.0, 1.0, 0.8714, 0.552, 1.0, 1.0, 0.8714, 0.552, 1.0, 1.0, 0.8714, 0.552, 1.0, 0.2582, 0.2582, 0.2582, 1.0, 0.2582, 0.2582, 0.2582, 1.0, 0.2582, 0.2582, 0.2582, 1.0, 0.2582, 0.2582, 0.2582, 1.0, 0.2582, 0.2582, 0.2582, 1.0, 0.2582, 0.2582, 0.2582, 1.0, 0.2582, 0.2582, 0.2582, 1.0, 0.2582, 0.2582, 0.2582, 1.0, 0.2582, 0.2582, 0.2582, 1.0, 0.3095, 0.3095, 0.3095, 1.0, 0.2159, 0.2159, 0.2159, 1.0, 0.3278, 0.3278, 0.3278, 1.0, 0.2159, 0.2159, 0.2159, 1.0, 0.227, 0.227, 0.227, 1.0, 0.3278, 0.3278, 0.3278, 1.0, 0.4969, 0.4969, 0.4969, 1.0, 0.5972, 0.5972, 0.5972, 1.0, 0.4735, 0.4735, 0.4735, 1.0, 0.5972, 0.5972, 0.5972, 1.0, 0.7084, 0.7084, 0.7084, 1.0, 0.4735, 0.4735, 0.4735, 1.0, 0.4735, 0.4735, 0.4735, 1.0, 0.4072, 0.4072, 0.4072, 1.0, 0.3278, 0.3278, 0.3278, 1.0, 0.4072, 0.4072, 0.4072, 1.0, 0.4287, 0.4287, 0.4287, 1.0, 0.3278, 0.3278, 0.3278, 1.0, 0.117, 0.117, 0.117, 1.0, 0.05781, 0.05781, 0.05781, 1.0, 0.107, 0.107, 0.107, 1.0, 0.05781, 0.05781, 0.05781, 1.0, 0.09759, 0.09759, 0.09759, 1.0, 0.107, 0.107, 0.107, 1.0, 0.3663, 0.3663, 0.3663, 1.0, 0.3864, 0.3864, 0.3864, 1.0, 0.4508, 0.4508, 0.4508, 1.0, 0.3864, 0.3864, 0.3864, 1.0, 0.4287, 0.4287, 0.4287, 1.0, 0.4508, 0.4508, 0.4508, 1.0, 0.8308, 0.8308, 0.8308, 1.0, 0.8632, 0.8632, 0.8632, 1.0, 0.7682, 0.7682, 0.7682, 1.0, 0.8632, 0.8632, 0.8632, 1.0, 0.8963, 0.8963, 0.8963, 1.0, 0.7682, 0.7682, 0.7682, 1.0, 0.4397, 0.4397, 0.4397, 1.0, 0.02519, 0.02519, 0.02519, 1.0, 0.4621, 0.4621, 0.4621, 1.0, 0.4397, 0.4397, 0.4397, 1.0, 0.4179, 0.4179, 0.4179, 1.0, 0.02519, 0.02519, 0.02519, 1.0, 0.4621, 0.4621, 0.4621, 1.0, 0.02519, 0.02519, 0.02519, 1.0, 0.4397, 0.4397, 0.4397, 1.0, 0.4179, 0.4179, 0.4179, 1.0, 0.4851, 0.4851, 0.4851, 1.0, 0.02519, 0.02519, 0.02519, 1.0, 0.4397, 0.4397, 0.4397, 1.0, 0.02519, 0.02519, 0.02519, 1.0, 0.4851, 0.4851, 0.4851, 1.0, 0.02519, 0.02519, 0.02519, 1.0, 0.4287, 0.4287, 0.4287, 1.0, 0.4851, 0.4851, 0.4851, 1.0, 0.02519, 0.02519, 0.02519, 1.0, 0.4851, 0.4851, 0.4851, 1.0, 0.4735, 0.4735, 0.4735, 1.0, 0.02519, 0.02519, 0.02519, 1.0, 0.4735, 0.4735, 0.4735, 1.0, 0.4735, 0.4735, 0.4735, 1.0, 0.02519, 0.02519, 0.02519, 1.0, 0.4735, 0.4735, 0.4735, 1.0, 0.4969, 0.4969, 0.4969, 1.0, 0.02519, 0.02519, 0.02519, 1.0, 0.4969, 0.4969, 0.4969, 1.0, 0.4287, 0.4287, 0.4287, 1.0, 0.5972, 0.5972, 0.5972, 1.0, 0.3278, 0.3278, 0.3278, 1.0, 0.6105, 0.6105, 0.6105, 1.0, 0.3278, 0.3278, 0.3278, 1.0, 0.5333, 0.5333, 0.5333, 1.0, 0.5906, 0.5906, 0.5906, 1.0, 0.3278, 0.3278, 0.3278, 1.0, 0.5906, 0.5906, 0.5906, 1.0, 0.5906, 0.5906, 0.5906, 1.0, 0.3278, 0.3278, 0.3278, 1.0, 0.5906, 0.5906, 0.5906, 1.0, 0.4735, 0.4735, 0.4735, 1.0, 0.3278, 0.3278, 0.3278, 1.0, 0.4735, 0.4735, 0.4735, 1.0, 0.3278, 0.3278, 0.3278, 1.0, 0.3278, 0.3278, 0.3278, 1.0, 0.3278, 0.3278, 0.3278, 1.0, 0.4508, 0.4508, 0.4508, 1.0, 0.3278, 0.3278, 0.3278, 1.0, 0.4508, 0.4508, 0.4508, 1.0, 0.624, 0.624, 0.624, 1.0, 0.3278, 0.3278, 0.3278, 1.0, 0.624, 0.624, 0.624, 1.0, 0.6105, 0.6105, 0.6105, 1.0, 0.5333, 0.5333, 0.5333, 1.0, 0.3278, 0.3278, 0.3278, 1.0, 0.8308, 0.8308, 0.8308, 1.0, 0.3278, 0.3278, 0.3278, 1.0, 0.8148, 0.8148, 0.8148, 1.0, 0.8308, 0.8308, 0.8308, 1.0, 0.3278, 0.3278, 0.3278, 1.0, 0.5972, 0.5972, 0.5972, 1.0, 0.8148, 0.8148, 0.8148, 1.0, 0.5972, 0.5972, 0.5972, 1.0, 0.7682, 0.7682, 0.7682, 1.0, 0.8148, 0.8148, 0.8148, 1.0, 0.5972, 0.5972, 0.5972, 1.0, 0.6105, 0.6105, 0.6105, 1.0, 0.7682, 0.7682, 0.7682, 1.0, 0.6105, 0.6105, 0.6105, 1.0, 0.7835, 0.7835, 0.7835, 1.0, 0.7682, 0.7682, 0.7682, 1.0, 0.6105, 0.6105, 0.6105, 1.0, 0.624, 0.624, 0.624, 1.0, 0.7835, 0.7835, 0.7835, 1.0, 0.624, 0.624, 0.624, 1.0, 0.7084, 0.7084, 0.7084, 1.0, 0.7835, 0.7835, 0.7835, 1.0, 0.624, 0.624, 0.624, 1.0, 0.4508, 0.4508, 0.4508, 1.0, 0.7084, 0.7084, 0.7084, 1.0, 0.4508, 0.4508, 0.4508, 1.0, 0.624, 0.624, 0.624, 1.0, 0.7084, 0.7084, 0.7084, 1.0, 0.4508, 0.4508, 0.4508, 1.0, 0.3278, 0.3278, 0.3278, 1.0, 0.624, 0.624, 0.624, 1.0, 0.3278, 0.3278, 0.3278, 1.0, 0.4969, 0.4969, 0.4969, 1.0, 0.624, 0.624, 0.624, 1.0, 0.3278, 0.3278, 0.3278, 1.0, 0.4735, 0.4735, 0.4735, 1.0, 0.4969, 0.4969, 0.4969, 1.0, 0.4735, 0.4735, 0.4735, 1.0, 0.5841, 0.5841, 0.5841, 1.0, 0.4969, 0.4969, 0.4969, 1.0, 0.4735, 0.4735, 0.4735, 1.0, 0.5906, 0.5906, 0.5906, 1.0, 0.5841, 0.5841, 0.5841, 1.0, 0.5906, 0.5906, 0.5906, 1.0, 0.7682, 0.7682, 0.7682, 1.0, 0.5841, 0.5841, 0.5841, 1.0, 0.5906, 0.5906, 0.5906, 1.0, 0.5906, 0.5906, 0.5906, 1.0, 0.7682, 0.7682, 0.7682, 1.0, 0.5906, 0.5906, 0.5906, 1.0, 0.8469, 0.8469, 0.8469, 1.0, 0.7682, 0.7682, 0.7682, 1.0, 0.5906, 0.5906, 0.5906, 1.0, 0.5333, 0.5333, 0.5333, 1.0, 0.8469, 0.8469, 0.8469, 1.0, 0.5333, 0.5333, 0.5333, 1.0, 0.8308, 0.8308, 0.8308, 1.0, 0.8469, 0.8469, 0.8469, 1.0, 0.5972, 0.5972, 0.5972, 1.0, 0.5841, 0.5841, 0.5841, 1.0, 0.5271, 0.5271, 0.5271, 1.0, 0.5841, 0.5841, 0.5841, 1.0, 0.5906, 0.5906, 0.5906, 1.0, 0.5271, 0.5271, 0.5271, 1.0, 0.7231, 0.7231, 0.7231, 1.0, 0.7084, 0.7084, 0.7084, 1.0, 0.7682, 0.7682, 0.7682, 1.0, 0.7084, 0.7084, 0.7084, 1.0, 0.7991, 0.7991, 0.7991, 1.0, 0.7682, 0.7682, 0.7682, 1.0, 0.07421, 0.07421, 0.07421, 1.0, 0.07421, 0.07421, 0.07421, 1.0, 0.7231, 0.7231, 0.7231, 1.0, 0.07421, 0.07421, 0.07421, 1.0, 0.7084, 0.7084, 0.7084, 1.0, 0.7231, 0.7231, 0.7231, 1.0, 0.5711, 0.5711, 0.5711, 1.0, 0.5972, 0.5972, 0.5972, 1.0, 0.6105, 0.6105, 0.6105, 1.0, 0.5711, 0.5711, 0.5711, 1.0, 0.6105, 0.6105, 0.6105, 1.0, 0.6939, 0.6939, 0.6939, 1.0, 0.6939, 0.6939, 0.6939, 1.0, 0.6867, 0.6867, 0.6867, 1.0, 0.5711, 0.5711, 0.5711, 1.0, 0.2423, 0.2423, 0.2423, 1.0, 0.07421, 0.07421, 0.07421, 1.0, 0.2423, 0.2423, 0.2423, 1.0, 0.07421, 0.07421, 0.07421, 1.0, 0.07421, 0.07421, 0.07421, 1.0, 0.2423, 0.2423, 0.2423, 1.0, 0.5972, 0.5972, 0.5972, 1.0, 0.6105, 0.6105, 0.6105, 1.0, 0.6514, 0.6514, 0.6514, 1.0, 0.6105, 0.6105, 0.6105, 1.0, 0.6105, 0.6105, 0.6105, 1.0, 0.6445, 0.6445, 0.6445, 1.0, 0.6105, 0.6105, 0.6105, 1.0, 0.6445, 0.6445, 0.6445, 1.0, 0.6514, 0.6514, 0.6514, 1.0, 0.15, 0.15, 0.15, 1.0, 0.1559, 0.1559, 0.1559, 1.0, 0.1683, 0.1683, 0.1683, 1.0, 0.1559, 0.1559, 0.1559, 1.0, 0.1878, 0.1878, 0.1878, 1.0, 0.1683, 0.1683, 0.1683, 1.0, 0.1878, 0.1878, 0.1878, 1.0, 0.1878, 0.1878, 0.1878, 1.0, 0.1845, 0.1845, 0.1845, 1.0, 0.2016, 0.2016, 0.2016, 1.0, 0.1946, 0.1946, 0.1946, 1.0, 0.107, 0.107, 0.107, 1.0, 0.107, 0.107, 0.107, 1.0, 0.1912, 0.1912, 0.1912, 1.0, 0.07421, 0.07421, 0.07421, 1.0, 0.1912, 0.1912, 0.1912, 1.0, 0.07421, 0.07421, 0.07421, 1.0, 0.07421, 0.07421, 0.07421, 1.0, 0.4072, 0.4072, 0.4072, 1.0, 0.07421, 0.07421, 0.07421, 1.0, 0.552, 0.552, 0.552, 1.0, 0.4072, 0.4072, 0.4072, 1.0, 0.552, 0.552, 0.552, 1.0, 0.6445, 0.6445, 0.6445, 1.0, 0.552, 0.552, 0.552, 1.0, 0.6514, 0.6514, 0.6514, 1.0, 0.6445, 0.6445, 0.6445, 1.0, 0.552, 0.552, 0.552, 1.0, 0.5972, 0.5972, 0.5972, 1.0, 0.6514, 0.6514, 0.6514, 1.0, 0.7991, 0.7991, 0.7991, 1.0, 0.7682, 0.7682, 0.7682, 1.0, 0.7991, 0.7991, 0.7991, 1.0, 0.7682, 0.7682, 0.7682, 1.0, 0.7682, 0.7682, 0.7682, 1.0, 0.7991, 0.7991, 0.7991, 1.0, 0.521, 0.521, 0.521, 1.0, 0.5972, 0.5972, 0.5972, 1.0, 0.5271, 0.5271, 0.5271, 1.0, 0.5972, 0.5972, 0.5972, 1.0, 0.5972, 0.5972, 0.5972, 1.0, 0.5271, 0.5271, 0.5271, 1.0, 0.2582, 0.2582, 0.2582, 1.0, 0.2423, 0.2423, 0.2423, 1.0, 0.2423, 0.2423, 0.2423, 1.0, 0.07421, 0.07421, 0.07421, 1.0, 0.5972, 0.5972, 0.5972, 1.0, 0.07421, 0.07421, 0.07421, 1.0, 0.5972, 0.5972, 0.5972, 1.0, 0.5841, 0.5841, 0.5841, 1.0, 0.07421, 0.07421, 0.07421, 1.0, 0.7682, 0.7682, 0.7682, 1.0, 0.8632, 0.8632, 0.8632, 1.0, 0.7991, 0.7991, 0.7991, 1.0, 0.8632, 0.8632, 0.8632, 1.0, 0.8632, 0.8632, 0.8632, 1.0, 0.7991, 0.7991, 0.7991, 1.0, 0.6514, 0.6514, 0.6514, 1.0, 0.6445, 0.6445, 0.6445, 1.0, 0.6514, 0.6514, 0.6514, 1.0, 0.6105, 0.6105, 0.6105, 1.0, 0.314, 0.314, 0.314, 1.0, 0.6445, 0.6445, 0.6445, 1.0, 0.314, 0.314, 0.314, 1.0, 0.07421, 0.07421, 0.07421, 1.0, 0.4508, 0.4508, 0.4508, 1.0, 0.314, 0.314, 0.314, 1.0, 0.4508, 0.4508, 0.4508, 1.0, 0.6445, 0.6445, 0.6445, 1.0, 0.3372, 0.3372, 0.3372, 1.0, 0.3278, 0.3278, 0.3278, 1.0, 0.6308, 0.6308, 0.6308, 1.0, 0.3278, 0.3278, 0.3278, 1.0, 0.4678, 0.4678, 0.4678, 1.0, 0.6308, 0.6308, 0.6308, 1.0, 0.6308, 0.6308, 0.6308, 1.0, 0.4678, 0.4678, 0.4678, 1.0, 0.7682, 0.7682, 0.7682, 1.0, 0.4678, 0.4678, 0.4678, 1.0, 0.7231, 0.7231, 0.7231, 1.0, 0.7682, 0.7682, 0.7682, 1.0, 0.04231, 0.04231, 0.04231, 1.0, 0.3372, 0.3372, 0.3372, 1.0, 0.07421, 0.07421, 0.07421, 1.0, 0.3372, 0.3372, 0.3372, 1.0, 0.6308, 0.6308, 0.6308, 1.0, 0.07421, 0.07421, 0.07421, 1.0, 0.07421, 0.07421, 0.07421, 1.0, 0.6308, 0.6308, 0.6308, 1.0, 0.7682, 0.7682, 0.7682, 1.0, 0.6308, 0.6308, 0.6308, 1.0, 0.7682, 0.7682, 0.7682, 1.0, 0.7682, 0.7682, 0.7682, 1.0, 0.3763, 0.3763, 0.3763, 1.0, 0.04231, 0.04231, 0.04231, 1.0, 0.7157, 0.7157, 0.7157, 1.0, 0.04231, 0.04231, 0.04231, 1.0, 0.07421, 0.07421, 0.07421, 1.0, 0.7157, 0.7157, 0.7157, 1.0, 0.7157, 0.7157, 0.7157, 1.0, 0.07421, 0.07421, 0.07421, 1.0, 0.7991, 0.7991, 0.7991, 1.0, 0.07421, 0.07421, 0.07421, 1.0, 0.7682, 0.7682, 0.7682, 1.0, 0.7991, 0.7991, 0.7991, 1.0, 0.4397, 0.4397, 0.4397, 1.0, 0.3763, 0.3763, 0.3763, 1.0, 0.6514, 0.6514, 0.6514, 1.0, 0.3763, 0.3763, 0.3763, 1.0, 0.7157, 0.7157, 0.7157, 1.0, 0.6514, 0.6514, 0.6514, 1.0, 0.6514, 0.6514, 0.6514, 1.0, 0.7157, 0.7157, 0.7157, 1.0, 0.7084, 0.7084, 0.7084, 1.0, 0.7157, 0.7157, 0.7157, 1.0, 0.7991, 0.7991, 0.7991, 1.0, 0.7084, 0.7084, 0.7084, 1.0, 0.2918, 0.2918, 0.2918, 1.0, 0.4397, 0.4397, 0.4397, 1.0, 0.5149, 0.5149, 0.5149, 1.0, 0.4397, 0.4397, 0.4397, 1.0, 0.6514, 0.6514, 0.6514, 1.0, 0.5149, 0.5149, 0.5149, 1.0, 0.5149, 0.5149, 0.5149, 1.0, 0.6514, 0.6514, 0.6514, 1.0, 0.624, 0.624, 0.624, 1.0, 0.6514, 0.6514, 0.6514, 1.0, 0.7084, 0.7084, 0.7084, 1.0, 0.624, 0.624, 0.624, 1.0, 0.03955, 0.03955, 0.03955, 1.0, 0.2918, 0.2918, 0.2918, 1.0, 0.07421, 0.07421, 0.07421, 1.0, 0.2918, 0.2918, 0.2918, 1.0, 0.5149, 0.5149, 0.5149, 1.0, 0.07421, 0.07421, 0.07421, 1.0, 0.07421, 0.07421, 0.07421, 1.0, 0.5149, 0.5149, 0.5149, 1.0, 0.5333, 0.5333, 0.5333, 1.0, 0.5149, 0.5149, 0.5149, 1.0, 0.624, 0.624, 0.624, 1.0, 0.5333, 0.5333, 0.5333, 1.0, 0.3005, 0.3005, 0.3005, 1.0, 0.03955, 0.03955, 0.03955, 1.0, 0.4969, 0.4969, 0.4969, 1.0, 0.03955, 0.03955, 0.03955, 1.0, 0.07421, 0.07421, 0.07421, 1.0, 0.4969, 0.4969, 0.4969, 1.0, 0.4969, 0.4969, 0.4969, 1.0, 0.07421, 0.07421, 0.07421, 1.0, 0.5457, 0.5457, 0.5457, 1.0, 0.07421, 0.07421, 0.07421, 1.0, 0.5333, 0.5333, 0.5333, 1.0, 0.5457, 0.5457, 0.5457, 1.0, 0.3278, 0.3278, 0.3278, 1.0, 0.3005, 0.3005, 0.3005, 1.0, 0.4678, 0.4678, 0.4678, 1.0, 0.3005, 0.3005, 0.3005, 1.0, 0.4969, 0.4969, 0.4969, 1.0, 0.4678, 0.4678, 0.4678, 1.0, 0.4678, 0.4678, 0.4678, 1.0, 0.4969, 0.4969, 0.4969, 1.0, 0.7231, 0.7231, 0.7231, 1.0, 0.4969, 0.4969, 0.4969, 1.0, 0.5457, 0.5457, 0.5457, 1.0, 0.7231, 0.7231, 0.7231, 1.0, 0.15, 0.15, 0.15, 1.0, 0.1274, 0.1274, 0.1274, 1.0, 0.05781, 0.05781, 0.05781, 1.0, 0.1274, 0.1274, 0.1274, 1.0, 0.162, 0.162, 0.162, 1.0, 0.05781, 0.05781, 0.05781, 1.0, 0.05781, 0.05781, 0.05781, 1.0, 0.162, 0.162, 0.162, 1.0, 0.1384, 0.1384, 0.1384, 1.0, 0.162, 0.162, 0.162, 1.0, 0.05127, 0.05127, 0.05127, 1.0, 0.1384, 0.1384, 0.1384, 1.0, 0.1384, 0.1384, 0.1384, 1.0, 0.05127, 0.05127, 0.05127, 1.0, 0.162, 0.162, 0.162, 1.0, 0.05127, 0.05127, 0.05127, 1.0, 0.1274, 0.1274, 0.1274, 1.0, 0.162, 0.162, 0.162, 1.0, 0.2664, 0.2664, 0.2664, 1.0, 0.2664, 0.2664, 0.2664, 1.0, 0.2664, 0.2664, 0.2664, 1.0, 0.2664, 0.2664, 0.2664, 1.0, 0.2664, 0.2664, 0.2664, 1.0, 0.2664, 0.2664, 0.2664, 1.0, 0.2664, 0.2664, 0.2664, 1.0, 0.2664, 0.2664, 0.2664, 1.0, 0.2664, 0.2664, 0.2664, 1.0, 0.2664, 0.2664, 0.2664, 1.0, 0.2664, 0.2664, 0.2664, 1.0, 0.2664, 0.2664, 0.2664, 1.0, 0.2664, 0.2664, 0.2664, 1.0, 0.2664, 0.2664, 0.2664, 1.0, 0.2664, 0.2664, 0.2664, 1.0, 0.2664, 0.2664, 0.2664, 1.0, 0.2664, 0.2664, 0.2664, 1.0, 0.2664, 0.2664, 0.2664, 1.0, 1.0, 0.8714, 0.552, 1.0, 1.0, 0.8714, 0.552, 1.0, 1.0, 0.8714, 0.552, 1.0, 1.0, 0.8714, 0.552, 1.0, 1.0, 0.8714, 0.552, 1.0, 1.0, 0.8714, 0.552, 1.0, 1.0, 0.8714, 0.552, 1.0, 1.0, 0.8714, 0.552, 1.0, 1.0, 0.8714, 0.552, 1.0, 1.0, 0.8714, 0.552, 1.0, 1.0, 0.8714, 0.552, 1.0, 1.0, 0.8714, 0.552, 1.0, 1.0, 0.8714, 0.552, 1.0, 1.0, 0.8714, 0.552, 1.0, 1.0, 0.8714, 0.552, 1.0, 1.0, 0.8714, 0.552, 1.0, 1.0, 0.8714, 0.552, 1.0, 1.0, 0.8714, 0.552, 1.0, 1.0, 0.8714, 0.552, 1.0, 1.0, 0.8714, 0.552, 1.0, 1.0, 0.8714, 0.552, 1.0, 1.0, 0.8714, 0.552, 1.0, 1.0, 0.8714, 0.552, 1.0, 1.0, 0.8714, 0.552, 1.0, 1.0, 0.8714, 0.552, 1.0, 1.0, 0.8714, 0.552, 1.0, 1.0, 0.8714, 0.552, 1.0, 1.0, 0.8714, 0.552, 1.0, 1.0, 0.8714, 0.552, 1.0, 1.0, 0.8714, 0.552, 1.0, 1.0, 0.8714, 0.552, 1.0, 1.0, 0.8714, 0.552, 1.0, 1.0, 0.8714, 0.552, 1.0, 1.0, 0.8714, 0.552, 1.0, 1.0, 0.8714, 0.552, 1.0, 1.0, 0.8714, 0.552, 1.0])
me_polysurface1901__mt_cmntex_etc_hatenoarticles_p.materials.append(mat_mt_cmntex_etc_hatenoarticles_p)
me_polysurface1901__mt_cmntex_etc_hatenoarticles_p.update()
me_polysurface1901__mt_cmntex_etc_hatenoarticles_p.normals_split_custom_set([tuple(v) for v in zip(*[iter([-0.005924, 0.003927, -1.0, -0.005924, 0.003927, -1.0, -0.005924, 0.003927, -1.0, -0.005916, 0.003956, -1.0, -0.005916, 0.003957, -1.0, -0.005916, 0.003956, -1.0, -0.005861, 0.003919, -1.0, -0.005861, 0.003919, -1.0, -0.005861, 0.003919, -1.0, 0.7736, -0.05098, -0.6316, 0.2818, -0.5689, -0.7726, -0.611, -0.5408, -0.5781, 0.2818, -0.5689, -0.7726, -0.4073, -0.7008, -0.5857, -0.611, -0.5408, -0.5781, -0.3001, 0.6164, -0.728, 0.4996, 0.02346, -0.8659, -0.4981, -0.5784, -0.646, 0.4996, 0.02346, -0.8659, 0.4995, 0.02936, -0.8658, -0.4981, -0.5784, -0.646, 0.4996, 0.02346, -0.8659, 0.9997, 0.02367, 2.614e-05, 0.4995, 0.02936, -0.8658, 0.4995, 0.02936, -0.8658, 0.9997, 0.02367, 2.614e-05, 0.9996, 0.02935, -1.716e-05, 0.9997, 0.02367, 2.614e-05, 0.4995, 0.02357, 0.866, 0.9996, 0.02935, -1.716e-05, 0.9996, 0.02935, -1.716e-05, 0.4995, 0.02357, 0.866, 0.4995, 0.02941, 0.8658, 0.4995, 0.02357, 0.866, -0.4996, 0.02346, 0.8659, 0.4995, 0.02941, 0.8658, 0.4995, 0.02941, 0.8658, -0.4996, 0.02346, 0.8659, -0.4995, 0.02936, 0.8658, -0.4996, 0.02346, 0.8659, -0.9997, 0.02367, -2.614e-05, -0.4995, 0.02936, 0.8658, -0.4995, 0.02936, 0.8658, -0.9997, 0.02367, -2.614e-05, -0.9996, 0.02935, 1.716e-05, -0.9997, 0.02367, -2.614e-05, -0.3001, 0.6164, -0.728, -0.9996, 0.02935, 1.716e-05, -0.9996, 0.02935, 1.716e-05, -0.3001, 0.6164, -0.728, -0.4981, -0.5784, -0.646, -0.08616, -0.04969, 0.995, -0.0004128, -0.0005576, -1.0, 0.8655, -0.4993, -0.03908, -0.0004128, -0.0005576, -1.0, -0.08616, -0.04969, 0.995, 8.265e-08, 0.9992, -0.03902, -0.0004128, -0.0005576, -1.0, 8.265e-08, 0.9992, -0.03902, 0.8655, -0.4993, -0.03908, -0.7027, 0.7027, -0.1116, -0.7027, 0.7027, -0.1116, -0.7027, 0.7027, -0.1116, -0.7026, 0.7028, -0.1115, -0.7026, 0.7028, -0.1115, -0.7026, 0.7028, -0.1115, 0.7026, -0.7027, -0.1116, 0.7026, -0.7027, -0.1116, 0.7026, -0.7027, -0.1116, 0.7027, -0.7027, -0.1113, 0.7027, -0.7027, -0.1113, 0.7027, -0.7027, -0.1113, -0.7027, -0.7027, -0.1116, -0.7027, -0.7027, -0.1116, -0.7027, -0.7027, -0.1116, -0.7026, -0.7027, -0.1116, -0.7026, -0.7027, -0.1116, -0.7026, -0.7027, -0.1116, 0.0, 0.0, -1.0, 0.0, 0.0, -1.0, 0.0, 0.0, -1.0, 0.0, 0.0, -1.0, 0.0, 0.0, -1.0, 0.0, 0.0, -1.0, 0.7026, 0.7027, -0.1116, 0.7026, 0.7027, -0.1116, 0.7026, 0.7027, -0.1116, 0.7027, 0.7027, -0.1116, 0.7027, 0.7027, -0.1116, 0.7027, 0.7027, -0.1116, 0.0, 0.0, 1.0, 0.0, 0.0, 1.0, 0.0, 0.0, 1.0, 0.0, 0.0, 1.0, 0.0, 0.0, 1.0, 0.0, 0.0, 1.0, -0.09399, -0.9525, 0.2897, 1.316e-09, -1.0, 0.0, 0.09399, -0.9525, 0.2897, -0.09399, -0.9525, 0.2897, -0.2464, -0.9523, 0.1799, 1.316e-09, -1.0, 0.0, 0.09399, -0.9525, 0.2897, 1.316e-09, -1.0, 0.0, 0.2464, -0.9523, 0.1799, -0.2464, -0.9523, 0.1799, -0.3052, -0.9523, 0.0, 1.316e-09, -1.0, 0.0, 0.2464, -0.9523, 0.1799, 1.316e-09, -1.0, 0.0, 0.3052, -0.9523, 0.0, 1.316e-09, -1.0, 0.0, 0.2464, -0.9523, -0.1799, 0.3052, -0.9523, 0.0, 1.316e-09, -1.0, 0.0, -0.3052, -0.9523, 0.0, -0.2464, -0.9523, -0.1799, 1.316e-09, -1.0, 0.0, -0.2464, -0.9523, -0.1799, -0.09399, -0.9525, -0.2897, 1.316e-09, -1.0, 0.0, -0.09399, -0.9525, -0.2897, 0.09399, -0.9525, -0.2897, 1.316e-09, -1.0, 0.0, 0.09399, -0.9525, -0.2897, 0.2464, -0.9523, -0.1799, 0.0, 1.0, 0.0, 0.0, 1.0, 0.0, 0.0, 1.0, 0.0, 0.0, 1.0, 0.0, 0.0, 1.0, 0.0, 0.0, 1.0, 0.0, 0.0, 1.0, 6.498e-07, 0.0, 1.0, 6.498e-07, 0.0, 1.0, 6.498e-07, 0.0, 1.0, 4.015e-07, 0.0, 1.0, 4.015e-07, 0.0, 1.0, 4.015e-07, 0.0, 1.0, -8.124e-08, 0.0, 1.0, -8.124e-08, 0.0, 1.0, -8.124e-08, 0.0, 1.0, 8.124e-08, 0.0, 1.0, 8.124e-08, 0.0, 1.0, 8.124e-08, 0.0, 1.0, -4.015e-07, 0.0, 1.0, -4.015e-07, 0.0, 1.0, -4.015e-07, 0.0, 1.0, -6.498e-07, 0.0, 1.0, -6.498e-07, 0.0, 1.0, -6.498e-07, 0.6537, 0.7261, -0.2133, 0.6537, 0.7261, -0.2133, 0.6537, 0.7261, -0.2133, 0.6537, 0.7261, -0.2133, 0.6537, 0.7261, -0.2133, 0.6537, 0.7261, -0.2133, 0.6537, 0.7261, 0.2132, 0.6537, 0.7261, 0.2132, 0.6537, 0.7261, 0.2132, 0.6537, 0.7261, 0.2133, 0.6537, 0.7261, 0.2133, 0.6537, 0.7261, 0.2133, 0.405, 0.726, 0.5558, 0.405, 0.726, 0.5558, 0.405, 0.726, 0.5558, 0.4052, 0.726, 0.5557, 0.4052, 0.726, 0.5557, 0.4052, 0.726, 0.5557, -1.211e-08, 0.7267, 0.687, -1.187e-08, 0.7267, 0.687, -1.914e-08, 0.7267, 0.687, 0.0, 0.7263, 0.6874, 0.0, 0.7263, 0.6874, 0.0, 0.7263, 0.6874, -0.405, 0.726, 0.5558, -0.405, 0.726, 0.5558, -0.405, 0.726, 0.5558, -0.4051, 0.726, 0.5557, -0.4051, 0.726, 0.5557, -0.4051, 0.726, 0.5557, -0.6537, 0.7261, 0.2133, -0.6537, 0.7261, 0.2133, -0.6537, 0.7261, 0.2133, -0.6537, 0.7261, 0.2133, -0.6537, 0.7261, 0.2133, -0.6537, 0.7261, 0.2133, -0.6537, 0.7261, -0.2132, -0.6537, 0.7261, -0.2132, -0.6537, 0.7261, -0.2132, -0.6537, 0.7261, -0.2133, -0.6537, 0.7261, -0.2133, -0.6537, 0.7261, -0.2133, -0.405, 0.726, -0.5558, -0.405, 0.726, -0.5558, -0.405, 0.726, -0.5558, -0.4052, 0.726, -0.5557, -0.4052, 0.726, -0.5557, -0.4052, 0.726, -0.5557, 1.211e-08, 0.7267, -0.687, 1.187e-08, 0.7267, -0.687, 1.914e-08, 0.7267, -0.687, 0.0, 0.7263, -0.6874, 0.0, 0.7263, -0.6874, 0.0, 0.7263, -0.6874, 0.4034, 0.7266, -0.5562, 0.4034, 0.7266, -0.5562, 0.4034, 0.7266, -0.5562, 0.4033, 0.7266, -0.5562, 0.4033, 0.7266, -0.5562, 0.4033, 0.7266, -0.5562, -1.0, 0.001956, 2.461e-06, -1.0, 0.001956, 2.512e-06, -1.0, 0.001956, 2.479e-06, -1.0, 0.001955, -1.404e-05, -1.0, 0.001955, -1.404e-05, -1.0, 0.001955, -1.404e-05, 0.9993, 0.003912, 0.03715, 0.9994, -1.975e-06, 0.03521, 0.9993, 0.003911, 0.03715, 0.2818, -0.5689, -0.7726, 0.7736, -0.05098, -0.6316, 0.9068, 0.3055, 0.2905, -0.4799, -0.6772, 0.5577, -0.4073, -0.7008, -0.5857, 0.3046, -0.5799, 0.7556, -0.4073, -0.7008, -0.5857, 0.2818, -0.5689, -0.7726, 0.3046, -0.5799, 0.7556, -0.005856, 0.003922, -1.0, -0.005856, 0.003921, -1.0, -0.005856, 0.003922, -1.0, -0.005868, 0.003915, -1.0, -0.005868, 0.003915, -1.0, -0.005869, 0.003916, -1.0, 0.6238, 0.4624, -0.6302, 0.7736, -0.05098, -0.6316, -0.611, -0.5408, -0.5781, 0.9559, 0.003975, 0.2937, 0.5788, -0.8152, -0.02317, 0.9623, 0.001963, 0.2719, 0.5788, -0.8152, -0.02317, 0.5144, -0.855, -0.0661, 0.9623, 0.001963, 0.2719, 0.03309, -0.4356, 0.8995, -0.008673, -0.544, 0.839, -0.443, 0.3226, 0.8365, -0.008673, -0.544, 0.839, -0.3134, -0.2482, 0.9166, 0.01894, 0.006514, 0.9998, -0.008673, -0.544, 0.839, 0.01894, 0.006514, 0.9998, -0.443, 0.3226, 0.8365, -0.3134, -0.2482, 0.9166, -0.008673, -0.544, 0.839, -0.611, -0.5408, -0.5781, -0.008673, -0.544, 0.839, 0.03309, -0.4356, 0.8995, -0.611, -0.5408, -0.5781, 0.03309, -0.4356, 0.8995, 0.02349, -0.9759, 0.2171, -0.611, -0.5408, -0.5781, -0.3134, -0.2482, 0.9166, -0.611, -0.5408, -0.5781, -0.6118, -0.0003667, 0.791, -0.6118, -0.0003667, 0.791, -0.611, -0.5408, -0.5781, -0.4799, -0.6772, 0.5577, -0.611, -0.5408, -0.5781, -0.4073, -0.7008, -0.5857, -0.4799, -0.6772, 0.5577, -0.05873, 0.003912, 0.9983, -0.05873, 0.003917, 0.9983, -0.05873, 0.003917, 0.9983, -0.05871, 0.003912, 0.9983, -0.0587, 0.003925, 0.9983, -0.539, 0.1816, 0.8225, -0.0587, 0.003925, 0.9983, -0.443, 0.3226, 0.8365, -0.539, 0.1816, 0.8225, -0.0587, 0.003925, 0.9983, 0.03309, -0.4356, 0.8995, -0.443, 0.3226, 0.8365, 0.6238, 0.4624, -0.6302, 0.8783, 0.4597, 0.1311, 0.7736, -0.05098, -0.6316, 0.8783, 0.4597, 0.1311, 0.9068, 0.3055, 0.2905, 0.7736, -0.05098, -0.6316, -0.443, 0.3226, 0.8365, -0.7933, 0.6052, 0.06659, -0.539, 0.1816, 0.8225, -0.7933, 0.6052, 0.06659, -0.773, 0.6282, 0.08808, -0.539, 0.1816, 0.8225, 0.7885, -0.6144, -0.02543, 0.7885, -0.6144, -0.02543, 0.7885, -0.6144, -0.02543, 0.5788, -0.8152, -0.02317, -0.4068, -0.9134, -0.009793, 0.5144, -0.855, -0.0661, -0.4068, -0.9134, -0.009793, -0.4366, -0.8985, -0.04691, 0.5144, -0.855, -0.0661, 0.0, 1.0, 0.0, 0.0, 1.0, 0.0, 0.0, 1.0, 0.0, 0.0, 1.0, -4.125e-07, 0.0, 1.0, -4.125e-07, 0.0, 1.0, -4.125e-07, 0.03325, 0.3736, 0.927, 0.03325, 0.3736, 0.927, 0.03325, 0.3736, 0.927, -0.3134, -0.2482, 0.9166, -0.6118, -0.0003667, 0.791, 0.01894, 0.006514, 0.9998, -0.6118, -0.0003667, 0.791, -0.4799, -0.6772, 0.5577, 0.3046, -0.5799, 0.7556, -0.6118, -0.0003667, 0.791, 0.3046, -0.5799, 0.7556, 0.01894, 0.006514, 0.9998, 0.5835, 0.5641, 0.5843, 0.0001157, 0.5618, 0.8273, 0.6704, 0.3179, 0.6705, 0.0001157, 0.5618, 0.8273, 0.008986, 0.3104, 0.9506, 0.6704, 0.3179, 0.6705, 0.6704, 0.3179, 0.6705, 0.008986, 0.3104, 0.9506, 0.7058, 0.06977, 0.705, 0.008986, 0.3104, 0.9506, 0.0005075, 0.06849, 0.9977, 0.7058, 0.06977, 0.705, 0.8273, 0.5617, -0.0001196, 0.5835, 0.5641, 0.5843, 0.9481, 0.3178, -5.075e-05, 0.5835, 0.5641, 0.5843, 0.6704, 0.3179, 0.6705, 0.9481, 0.3178, -5.075e-05, 0.9481, 0.3178, -5.075e-05, 0.6704, 0.3179, 0.6705, 0.9976, 0.06858, -0.0004455, 0.6704, 0.3179, 0.6705, 0.7058, 0.06977, 0.705, 0.9976, 0.06858, -0.0004455, 0.5843, 0.5641, -0.5835, 0.8273, 0.5617, -0.0001196, 0.6705, 0.3179, -0.6704, 0.8273, 0.5617, -0.0001196, 0.9481, 0.3178, -5.075e-05, 0.6705, 0.3179, -0.6704, 0.6705, 0.3179, -0.6704, 0.9481, 0.3178, -5.075e-05, 0.705, 0.06982, -0.7058, 0.9481, 0.3178, -5.075e-05, 0.9976, 0.06858, -0.0004455, 0.705, 0.06982, -0.7058, -0.0001157, 0.5618, -0.8273, 0.5843, 0.5641, -0.5835, -5.074e-05, 0.3178, -0.9481, 0.5843, 0.5641, -0.5835, 0.6705, 0.3179, -0.6704, -5.074e-05, 0.3178, -0.9481, -5.074e-05, 0.3178, -0.9481, 0.6705, 0.3179, -0.6704, -0.0005075, 0.06849, -0.9977, 0.6705, 0.3179, -0.6704, 0.705, 0.06982, -0.7058, -0.0005075, 0.06849, -0.9977, -0.5835, 0.5641, -0.5843, -0.0001157, 0.5618, -0.8273, -0.6704, 0.3179, -0.6705, -0.0001157, 0.5618, -0.8273, -5.074e-05, 0.3178, -0.9481, -0.6704, 0.3179, -0.6705, -0.6704, 0.3179, -0.6705, -5.074e-05, 0.3178, -0.9481, -0.7058, 0.06977, -0.705, -5.074e-05, 0.3178, -0.9481, -0.0005075, 0.06849, -0.9977, -0.7058, 0.06977, -0.705, -0.8273, 0.5617, 0.0001196, -0.5835, 0.5641, -0.5843, -0.9481, 0.3178, 5.075e-05, -0.5835, 0.5641, -0.5843, -0.6704, 0.3179, -0.6705, -0.9481, 0.3178, 5.075e-05, -0.9481, 0.3178, 5.075e-05, -0.6704, 0.3179, -0.6705, -0.9976, 0.06858, 0.0004455, -0.6704, 0.3179, -0.6705, -0.7058, 0.06977, -0.705, -0.9976, 0.06858, 0.0004455, -0.5843, 0.5641, 0.5835, -0.8273, 0.5617, 0.0001196, -0.6705, 0.3179, 0.6704, -0.8273, 0.5617, 0.0001196, -0.9481, 0.3178, 5.075e-05, -0.6705, 0.3179, 0.6704, -0.6705, 0.3179, 0.6704, -0.9481, 0.3178, 5.075e-05, -0.705, 0.06982, 0.7058, -0.9481, 0.3178, 5.075e-05, -0.9976, 0.06858, 0.0004455, -0.705, 0.06982, 0.7058, 0.0001157, 0.5618, 0.8273, -0.5843, 0.5641, 0.5835, 0.008986, 0.3104, 0.9506, -0.5843, 0.5641, 0.5835, -0.6705, 0.3179, 0.6704, 0.008986, 0.3104, 0.9506, 0.008986, 0.3104, 0.9506, -0.6705, 0.3179, 0.6704, 0.0005075, 0.06849, 0.9977, -0.6705, 0.3179, 0.6704, -0.705, 0.06982, 0.7058, 0.0005075, 0.06849, 0.9977, 0.0, 1.0, 0.0, 0.0, 1.0, 0.0, 0.0, 1.0, 0.0, 0.0, 1.0, 0.0, 0.0, 1.0, 0.0, 0.0, 1.0, 0.0, 0.0, 1.0, -1.813e-07, 0.0, 1.0, -1.813e-07, 0.0, 1.0, -1.813e-07, 0.0, 1.0, 0.0, 0.0, 1.0, 0.0, 0.0, 1.0, 0.0, 0.0, 1.0, 0.0, 0.0, 1.0, 0.0, 0.0, 1.0, 0.0, 0.0, 1.0, -3.093e-07, 0.0, 1.0, -3.093e-07, 0.0, 1.0, -3.093e-07, 0.0, -1.0, 0.0, 0.0, -1.0, 0.0, 0.0, -1.0, 0.0, 0.0, -1.0, 0.0, 0.0, -1.0, 0.0, 0.0, -1.0, 0.0, 0.0, -1.0, 0.0, 0.0, -1.0, 0.0, 0.0, -1.0, 0.0, 0.0, -1.0, 0.0, 0.0, -1.0, 0.0, 0.0, -1.0, 0.0, 0.0, -1.0, 0.0, 0.0, -1.0, 0.0, 0.0, -1.0, 0.0, 0.0, -1.0, 0.0, 0.0, -1.0, 0.0, 0.0, -1.0, 0.0, 0.9996, -0.02935, 1.689e-05, 0.4995, -0.02936, 0.8658, 0.9997, -0.02344, -1.322e-05, 0.9996, -0.02935, 1.689e-05, 0.9997, -0.02344, -1.322e-05, 0.4996, -0.02351, -0.8659, 0.9996, -0.02935, 1.689e-05, 0.4996, -0.02351, -0.8659, 0.4995, -0.02936, -0.8658, 0.4995, -0.02936, 0.8658, -0.4995, -0.02936, 0.8658, 0.4996, -0.0235, 0.8659, 0.4995, -0.02936, 0.8658, 0.4996, -0.0235, 0.8659, 0.9997, -0.02344, -1.322e-05, 0.4996, -0.02351, -0.8659, -0.4805, -0.6164, -0.6239, 0.4995, -0.02936, -0.8658, 0.4995, -0.02936, -0.8658, -0.4805, -0.6164, -0.6239, -0.3099, 0.5786, -0.7544, -0.4995, -0.02936, 0.8658, -0.9996, -0.02935, -1.686e-05, -0.4995, -0.02356, 0.866, -0.4995, -0.02936, 0.8658, -0.4995, -0.02356, 0.866, 0.4996, -0.0235, 0.8659, -0.9996, -0.02935, -1.686e-05, -0.3099, 0.5786, -0.7544, -0.9997, -0.02344, 1.322e-05, -0.9996, -0.02935, -1.686e-05, -0.9997, -0.02344, 1.322e-05, -0.4995, -0.02356, 0.866, -0.3099, 0.5786, -0.7544, -0.4805, -0.6164, -0.6239, -0.9997, -0.02344, 1.322e-05])] * 3)])
me_polysurface1901__mt_cmntex_glass_hatenohousewindow_a = bpy.data.meshes.new('polySurface1901__Mt_CmnTex_Glass_HatenoHouseWindow_A')
me_polysurface1901__mt_cmntex_glass_hatenohousewindow_a.from_pydata([(0.06131, 0.1367, 0.0), (0.0322, 0.2391, 0.05579), (0.06439, 0.2391, 0.0), (0.06134, 0.3411, 0.0), (0.0322, 0.2391, -0.05579), (0.03067, 0.3411, -0.0531), (0.03065, 0.1367, -0.0531), (-0.03065, 0.1367, -0.0531), (-0.0322, 0.2391, -0.05579), (-0.06131, 0.1367, 0.0), (-0.06439, 0.2391, 0.0), (-0.03067, 0.3411, -0.0531), (-0.06134, 0.3411, 0.0), (-0.03065, 0.1367, 0.0531), (-0.0322, 0.2391, 0.05579), (0.03065, 0.1367, 0.0531), (-0.03067, 0.3411, 0.0531), (0.03067, 0.3411, 0.0531)], [], [(15, 0, 1), (1, 0, 2), (1, 2, 17), (0, 6, 2), (17, 2, 3), (2, 6, 4), (2, 4, 3), (3, 4, 5), (6, 7, 4), (7, 8, 4), (7, 9, 8), (4, 8, 5), (9, 10, 8), (8, 11, 5), (8, 10, 11), (10, 12, 11), (9, 13, 10), (13, 14, 10), (13, 15, 14), (10, 14, 12), (15, 1, 14), (14, 16, 12), (14, 1, 16), (1, 17, 16)])
me_polysurface1901__mt_cmntex_glass_hatenohousewindow_a.polygons.foreach_set('use_smooth', [True] * 24)
_uv = me_polysurface1901__mt_cmntex_glass_hatenohousewindow_a.uv_layers.new(name='bmubin_fixed_00002-texcoord')
_uv.uv.foreach_set('vector', [0.9824, -0.9922, 0.75, -0.9922, 0.9824, -0.5713, 0.9824, -0.5713, 0.75, -0.9922, 0.75, -0.5713, 0.9824, -0.5713, 0.75, -0.5713, 0.9824, -0.1514, 0.75, -0.9922, 0.5171, -0.9922, 0.75, -0.5713, 0.9824, -0.1514, 0.75, -0.5713, 0.75, -0.1514, 0.75, -0.5713, 0.5171, -0.9922, 0.5171, -0.5713, 0.75, -0.5713, 0.5171, -0.5713, 0.75, -0.1514, 0.75, -0.1514, 0.5171, -0.5713, 0.5171, -0.1514, 0.5171, -0.9922, 0.75, -0.9922, 0.5171, -0.5713, 0.75, -0.9922, 0.75, -0.5713, 0.5171, -0.5713, 0.75, -0.9922, 0.9824, -0.9922, 0.75, -0.5713, 0.5171, -0.5713, 0.75, -0.5713, 0.5171, -0.1514, 0.9824, -0.9922, 0.9824, -0.5713, 0.75, -0.5713, 0.75, -0.5713, 0.75, -0.1514, 0.5171, -0.1514, 0.75, -0.5713, 0.9824, -0.5713, 0.75, -0.1514, 0.9824, -0.5713, 0.9824, -0.1514, 0.75, -0.1514, 0.5171, -0.9922, 0.75, -0.9922, 0.5171, -0.5713, 0.75, -0.9922, 0.75, -0.5713, 0.5171, -0.5713, 0.75, -0.9922, 0.9824, -0.9922, 0.75, -0.5713, 0.5171, -0.5713, 0.75, -0.5713, 0.5171, -0.1514, 0.9824, -0.9922, 0.9824, -0.5713, 0.75, -0.5713, 0.75, -0.5713, 0.75, -0.1514, 0.5171, -0.1514, 0.75, -0.5713, 0.9824, -0.5713, 0.75, -0.1514, 0.9824, -0.5713, 0.9824, -0.1514, 0.75, -0.1514])
_ca = me_polysurface1901__mt_cmntex_glass_hatenohousewindow_a.color_attributes.new('bmubin_fixed_00001-color', 'BYTE_COLOR', 'CORNER')
_ca.data.foreach_set('color', [1.0, 0.8714, 0.552, 1.0, 1.0, 0.8714, 0.552, 1.0, 1.0, 0.8714, 0.552, 1.0, 1.0, 0.8714, 0.552, 1.0, 1.0, 0.8714, 0.552, 1.0, 1.0, 0.8714, 0.552, 1.0, 1.0, 0.8714, 0.552, 1.0, 1.0, 0.8714, 0.552, 1.0, 1.0, 0.8714, 0.552, 1.0, 1.0, 0.8714, 0.552, 1.0, 1.0, 0.8714, 0.552, 1.0, 1.0, 0.8714, 0.552, 1.0, 1.0, 0.8714, 0.552, 1.0, 1.0, 0.8714, 0.552, 1.0, 1.0, 0.8714, 0.552, 1.0, 1.0, 0.8714, 0.552, 1.0, 1.0, 0.8714, 0.552, 1.0, 1.0, 0.8714, 0.552, 1.0, 1.0, 0.8714, 0.552, 1.0, 1.0, 0.8714, 0.552, 1.0, 1.0, 0.8714, 0.552, 1.0, 1.0, 0.8714, 0.552, 1.0, 1.0, 0.8714, 0.552, 1.0, 1.0, 0.8714, 0.552, 1.0, 1.0, 0.8714, 0.552, 1.0, 1.0, 0.8714, 0.552, 1.0, 1.0, 0.8714, 0.552, 1.0, 1.0, 0.8714, 0.552, 1.0, 1.0, 0.8714, 0.552, 1.0, 1.0, 0.8714, 0.552, 1.0, 1.0, 0.8714, 0.552, 1.0, 1.0, 0.8714, 0.552, 1.0, 1.0, 0.8714, 0.552, 1.0, 1.0, 0.8714, 0.552, 1.0, 1.0, 0.8714, 0.552, 1.0, 1.0, 0.8714, 0.552, 1.0, 1.0, 0.8714, 0.552, 1.0, 1.0, 0.8714, 0.552, 1.0, 1.0, 0.8714, 0.552, 1.0, 1.0, 0.8714, 0.552, 1.0, 1.0, 0.8714, 0.552, 1.0, 1.0, 0.8714, 0.552, 1.0, 1.0, 0.8714, 0.552, 1.0, 1.0, 0.8714, 0.552, 1.0, 1.0, 0.8714, 0.552, 1.0, 1.0, 0.8714, 0.552, 1.0, 1.0, 0.8714, 0.552, 1.0, 1.0, 0.8714, 0.552, 1.0, 1.0, 0.8714, 0.552, 1.0, 1.0, 0.8714, 0.552, 1.0, 1.0, 0.8714, 0.552, 1.0, 1.0, 0.8714, 0.552, 1.0, 1.0, 0.8714, 0.552, 1.0, 1.0, 0.8714, 0.552, 1.0, 1.0, 0.8714, 0.552, 1.0, 1.0, 0.8714, 0.552, 1.0, 1.0, 0.8714, 0.552, 1.0, 1.0, 0.8714, 0.552, 1.0, 1.0, 0.8714, 0.552, 1.0, 1.0, 0.8714, 0.552, 1.0, 1.0, 0.8714, 0.552, 1.0, 1.0, 0.8714, 0.552, 1.0, 1.0, 0.8714, 0.552, 1.0, 1.0, 0.8714, 0.552, 1.0, 1.0, 0.8714, 0.552, 1.0, 1.0, 0.8714, 0.552, 1.0, 1.0, 0.8714, 0.552, 1.0, 1.0, 0.8714, 0.552, 1.0, 1.0, 0.8714, 0.552, 1.0, 1.0, 0.8714, 0.552, 1.0, 1.0, 0.8714, 0.552, 1.0, 1.0, 0.8714, 0.552, 1.0])
me_polysurface1901__mt_cmntex_glass_hatenohousewindow_a.materials.append(mat_mt_cmntex_glass_hatenohousewindow_a)
me_polysurface1901__mt_cmntex_glass_hatenohousewindow_a.update()
me_polysurface1901__mt_cmntex_glass_hatenohousewindow_a.normals_split_custom_set([tuple(v) for v in zip(*[iter([0.4818, -0.607, 0.632, 0.9996, -0.02942, 1.568e-06, 0.41, -0.5725, 0.71, 0.41, -0.5725, 0.71, 0.9996, -0.02942, 1.568e-06, 1.0, -5.264e-05, 1.85e-05, 0.41, -0.5725, 0.71, 1.0, -5.264e-05, 1.85e-05, 0.3065, 0.6072, 0.7331, 0.9996, -0.02942, 1.568e-06, 0.3064, -0.6072, -0.7331, 1.0, -5.264e-05, 1.85e-05, 0.3065, 0.6072, 0.7331, 1.0, -5.264e-05, 1.85e-05, 0.9996, 0.02943, 4.086e-06, 1.0, -5.264e-05, 1.85e-05, 0.3064, -0.6072, -0.7331, 0.9058, -3.943e-06, -0.4237, 1.0, -5.264e-05, 1.85e-05, 0.9058, -3.943e-06, -0.4237, 0.9996, 0.02943, 4.086e-06, 0.9996, 0.02943, 4.086e-06, 0.9058, -3.943e-06, -0.4237, 0.4818, 0.607, -0.632, 0.3064, -0.6072, -0.7331, -0.4995, -0.02932, -0.8658, 0.9058, -3.943e-06, -0.4237, -0.4995, -0.02932, -0.8658, -0.5, 4.845e-05, -0.866, 0.9058, -3.943e-06, -0.4237, -0.4995, -0.02932, -0.8658, -0.7883, -0.6069, 0.1012, -0.5, 4.845e-05, -0.866, 0.9058, -3.943e-06, -0.4237, -0.5, 4.845e-05, -0.866, 0.4818, 0.607, -0.632, -0.7883, -0.6069, 0.1012, -0.82, -6.055e-05, -0.5724, -0.5, 4.845e-05, -0.866, -0.5, 4.845e-05, -0.866, -0.4995, 0.02931, -0.8658, 0.4818, 0.607, -0.632, -0.5, 4.845e-05, -0.866, -0.82, -6.055e-05, -0.5724, -0.4995, 0.02931, -0.8658, -0.82, -6.055e-05, -0.5724, -0.7882, 0.6071, -0.1013, -0.4995, 0.02931, -0.8658, -0.7883, -0.6069, 0.1012, -0.4995, -0.02941, 0.8658, -0.82, -6.055e-05, -0.5724, -0.4995, -0.02941, 0.8658, -0.5, -3.427e-06, 0.866, -0.82, -6.055e-05, -0.5724, -0.4995, -0.02941, 0.8658, 0.4818, -0.607, 0.632, -0.5, -3.427e-06, 0.866, -0.82, -6.055e-05, -0.5724, -0.5, -3.427e-06, 0.866, -0.7882, 0.6071, -0.1013, 0.4818, -0.607, 0.632, 0.41, -0.5725, 0.71, -0.5, -3.427e-06, 0.866, -0.5, -3.427e-06, 0.866, -0.4995, 0.02935, 0.8658, -0.7882, 0.6071, -0.1013, -0.5, -3.427e-06, 0.866, 0.41, -0.5725, 0.71, -0.4995, 0.02935, 0.8658, 0.41, -0.5725, 0.71, 0.3065, 0.6072, 0.7331, -0.4995, 0.02935, 0.8658])] * 3)])
arm_armature = bpy.data.armatures.new('Armature')  # bones are not reproduced

# ---- objects
ob_twnobj_village_hatenolamp_a_01 = bpy.data.objects.new('TwnObj_Village_HatenoLamp_A_01', arm_armature)
ob_pcube5__mt_cmntex_etc_hatenoarticles_q = bpy.data.objects.new('pCube5__Mt_CmnTex_Etc_HatenoArticles_Q', me_pcube5__mt_cmntex_etc_hatenoarticles_q)
ob_polysurface1901__mt_cmntex_etc_hatenoarticles_p = bpy.data.objects.new('polySurface1901__Mt_CmnTex_Etc_HatenoArticles_P', me_polysurface1901__mt_cmntex_etc_hatenoarticles_p)
ob_polysurface1901__mt_cmntex_glass_hatenohousewindow_a = bpy.data.objects.new('polySurface1901__Mt_CmnTex_Glass_HatenoHouseWindow_A', me_polysurface1901__mt_cmntex_glass_hatenohousewindow_a)
ob_lamp_light_wide1 = bpy.data.objects.new('lamp_light_wide1', None)
ob_lamp_light_wide1_001 = bpy.data.objects.new('lamp_light_wide1.001', None)
ob_lamp_light = bpy.data.objects.new('lamp_light', None)

# ---- transforms, parenting, visibility, modifiers, constraints
ob_twnobj_village_hatenolamp_a_01.location = (0.0, 0.0, 0.0)
ob_twnobj_village_hatenolamp_a_01.rotation_euler = (1.571, -0.0, 0.0)
ob_pcube5__mt_cmntex_etc_hatenoarticles_q.parent = ob_twnobj_village_hatenolamp_a_01
ob_pcube5__mt_cmntex_etc_hatenoarticles_q.location = (0.0, 0.0, 0.0)
_vg = ob_pcube5__mt_cmntex_etc_hatenoarticles_q.vertex_groups.new(name='Root')
_vg.add([0, 1, 2, 3, 4, 5, 6, 7, 8, 9, 10, 11], 1.0, 'REPLACE')
_m = ob_pcube5__mt_cmntex_etc_hatenoarticles_q.modifiers.new('Armature', 'ARMATURE')
_m.object = ob_twnobj_village_hatenolamp_a_01
ob_polysurface1901__mt_cmntex_etc_hatenoarticles_p.parent = ob_twnobj_village_hatenolamp_a_01
ob_polysurface1901__mt_cmntex_etc_hatenoarticles_p.location = (0.0, 0.0, 0.0)
_vg = ob_polysurface1901__mt_cmntex_etc_hatenoarticles_p.vertex_groups.new(name='Root')
_vg.add([0, 1, 2, 3, 4, 5, 6, 7, 8, 9, 10, 11, 12, 13, 14, 15, 16, 17, 18, 19, 20, 21, 22, 23, 24, 25, 26, 27, 28, 29, 30, 31, 32, 33, 34, 35, 36, 37, 38, 39, 40, 41, 42, 43, 44, 45, 46, 47, 48, 49, 50, 51, 52, 53, 54, 55, 56, 57, 58, 59, 60, 61, 62, 63, 64, 65, 66, 67, 68, 69, 70, 71, 72, 73, 74, 75, 76, 77, 78, 79, 80, 81, 82, 83, 84, 85, 86, 87, 88, 89, 90, 91, 92, 93, 94, 95, 96, 97, 98, 99, 100, 101, 102, 103], 1.0, 'REPLACE')
_m = ob_polysurface1901__mt_cmntex_etc_hatenoarticles_p.modifiers.new('Armature', 'ARMATURE')
_m.object = ob_twnobj_village_hatenolamp_a_01
ob_polysurface1901__mt_cmntex_glass_hatenohousewindow_a.parent = ob_twnobj_village_hatenolamp_a_01
ob_polysurface1901__mt_cmntex_glass_hatenohousewindow_a.location = (0.0, 0.0, 0.0)
_vg = ob_polysurface1901__mt_cmntex_glass_hatenohousewindow_a.vertex_groups.new(name='Root')
_vg.add([0, 1, 2, 3, 4, 5, 6, 7, 8, 9, 10, 11, 12, 13, 14, 15, 16, 17], 1.0, 'REPLACE')
_m = ob_polysurface1901__mt_cmntex_glass_hatenohousewindow_a.modifiers.new('Armature', 'ARMATURE')
_m.object = ob_twnobj_village_hatenolamp_a_01
ob_lamp_light_wide1.parent = ob_twnobj_village_hatenolamp_a_01
ob_lamp_light_wide1.location = (0.0, 0.0, 0.0)
ob_lamp_light_wide1.instance_type = 'COLLECTION'
ob_lamp_light_wide1_001.location = (0.0, 0.0, 0.0)
ob_lamp_light_wide1_001.instance_type = 'COLLECTION'
ob_lamp_light.parent = ob_twnobj_village_hatenolamp_a_01
ob_lamp_light.location = (0.0, 0.0, 0.0)
ob_lamp_light.instance_type = 'COLLECTION'
ob_lamp_light_wide1.instance_collection = col_lamp_light_wide1
ob_lamp_light_wide1_001.instance_collection = col_lamp_light_wide1
ob_lamp_light.instance_collection = col_lamp_light

# ---- collection membership
col_twnobj_village_hatenolamp_a_01.objects.link(ob_twnobj_village_hatenolamp_a_01)
col_twnobj_village_hatenolamp_a_01.objects.link(ob_pcube5__mt_cmntex_etc_hatenoarticles_q)
col_twnobj_village_hatenolamp_a_01.objects.link(ob_polysurface1901__mt_cmntex_etc_hatenoarticles_p)
col_twnobj_village_hatenolamp_a_01.objects.link(ob_polysurface1901__mt_cmntex_glass_hatenohousewindow_a)
col_twnobj_village_hatenolamp_a_01.objects.link(ob_lamp_light_wide1)
col_twnobj_village_hatenolamp_a_01.objects.link(ob_lamp_light_wide1_001)
col_twnobj_village_hatenolamp_a_01.objects.link(ob_lamp_light)

# ---- scene / render settings (as saved in the file)
scene.frame_start = 1; scene.frame_end = 250; scene.frame_set(1)
scene.render.engine = 'BLENDER_EEVEE_NEXT'
scene.cycles.sampling_pattern = 'TABULATED_SOBOL'
scene.view_settings.view_transform = 'Filmic'
bpy.context.view_layer.update()

# ---- added for rendering (the .blend has no active camera and no usable light): camera, sun
cam_auto = bpy.data.cameras.new('AutoCamera')
cam_auto.lens = 50.0
cam_auto.sensor_width = 36.0
cam_auto.clip_end = 1000.0
ob_auto_camera = bpy.data.objects.new('AutoCamera', cam_auto)
scene.collection.objects.link(ob_auto_camera)
ob_auto_camera.location = (0.749407, -0.901425, 0.899819)
ob_auto_camera.rotation_euler = (1.09748, -7.21219e-08, 0.694738)
scene.camera = ob_auto_camera
light_auto_sun = bpy.data.lights.new('AutoSun', 'SUN')
light_auto_sun.energy = 3.0
light_auto_sun.angle = 0.0523599
ob_auto_sun = bpy.data.objects.new('AutoSun', light_auto_sun)
scene.collection.objects.link(ob_auto_sun)
ob_auto_sun.rotation_euler = (0.872665, 0.174533, 0.523599)
bpy.context.view_layer.update()
